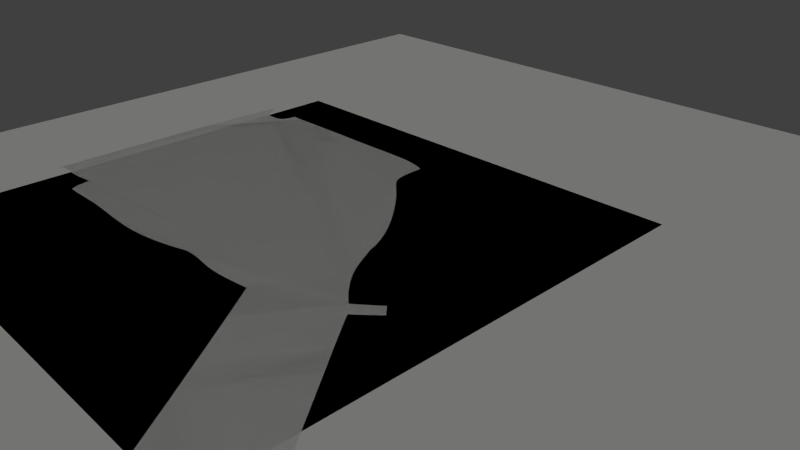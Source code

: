 # Source: course_new.blend  (saved by Blender 2.64.0; exported with 4.5.12 LTS)
import bpy
from mathutils import Matrix  # noqa: F401  (used for matrix-valued properties, if any)

bpy.ops.wm.read_factory_settings(use_empty=True)
scene = bpy.context.scene
scene.name = 'Scene'

# ---- collections
col_collection_1 = bpy.data.collections.new('Collection 1'); scene.collection.children.link(col_collection_1)
col_collection_2 = bpy.data.collections.new('Collection 2'); scene.collection.children.link(col_collection_2)
col_collection_2.hide_render = True
col_collection_2.hide_viewport = True
col_collection_3 = bpy.data.collections.new('Collection 3'); scene.collection.children.link(col_collection_3)

# ---- materials (node trees are filled in below, after node groups)
mat_material = bpy.data.materials.new('Material')
mat_material.alpha_threshold = 0.0
mat_material.use_transparent_shadow = False
mat_material.roughness = 0.5
mat_material.line_color = (0.0, 0.0, 0.0, 1.0)
mat_roadbase = bpy.data.materials.new('RoadBase')
mat_roadbase.alpha_threshold = 0.0
mat_roadbase.use_transparent_shadow = False
mat_roadbase.roughness = 0.5
mat_roadbase.line_color = (0.0, 0.0, 0.0, 1.0)

# ---- material node trees

# ---- world
world_world = bpy.data.worlds.new('World'); scene.world = world_world
world_world.color = (0.05088, 0.05088, 0.05088)
world_world.use_sun_shadow = False
world_world.sun_shadow_jitter_overblur = 0.0
world_world.cycles.sampling_method = 'MANUAL'
world_world.cycles.sample_map_resolution = 256

# ---- cameras
cam_camera = bpy.data.cameras.new('Camera')
cam_camera.clip_end = 100.0
cam_camera.lens = 35.0
cam_camera.sensor_width = 32.0
cam_camera.sensor_height = 18.0
cam_camera.ortho_scale = 7.314
cam_camera.dof.focus_distance = 0.0
cam_camera.dof.aperture_fstop = 128.0

# ---- lights
light_sun = bpy.data.lights.new('Sun', 'SUN')
light_sun.color = (0.9966, 1.0, 0.9404)
light_sun.transmission_factor = 0.0
light_sun.angle = 1.571
light_sun.energy = 1.0
light_sun.shadow_buffer_clip_start = 0.5
light_sun.shadow_soft_size = 1.0
light_sun.shadow_cascade_max_distance = 1000.0
light_sun.cycles.use_multiple_importance_sampling = False

# ---- meshes
me_cube = bpy.data.meshes.new('Cube')
me_cube.from_pydata([(1.0, 1.0, -1.0), (1.0, -1.0, -1.0), (-1.0, -1.0, -1.0), (-1.0, 1.0, -1.0), (1.0, 1.0, 1.0), (1.0, -1.0, 1.0), (-1.0, -1.0, 1.0), (-1.0, 1.0, 1.0)], [], [(0, 1, 2, 3), (4, 7, 6, 5), (0, 4, 5, 1), (1, 5, 6, 2), (2, 6, 7, 3), (4, 0, 3, 7)])
me_cube.materials.append(mat_material)
me_cube.use_remesh_preserve_volume = False
me_cube.use_remesh_preserve_attributes = False
me_cube.use_mirror_vertex_groups = False
me_cube.update()
me_mesh = bpy.data.meshes.new('Mesh')
me_mesh.from_pydata([(-0.3208, 0.03607, 0.0), (-0.0004199, 0.1121, 0.0), (0.2308, 0.1654, 0.0), (0.3906, 0.2009, 0.0), (0.4967, 0.2232, 0.0), (0.5669, 0.2372, 0.0), (0.619, 0.2475, 0.0), (0.6706, 0.259, 0.0), (0.7395, 0.2764, 0.0), (0.8434, 0.3045, 0.0), (1.0, 0.348, 0.0), (1.228, 0.4117, 0.0), (1.543, 0.5004, 0.0), (1.681, 0.5032, -2.365e-11), (1.806, 0.4925, -1.194e-11), (1.918, 0.4696, 2.53e-11), (2.019, 0.4359, 7.826e-11), (2.108, 0.3928, 1.371e-10), (2.186, 0.3416, 1.921e-10), (2.253, 0.2837, 2.333e-10), (2.309, 0.2204, 2.51e-10), (2.355, 0.1531, 2.354e-10), (2.391, 0.0832, 1.766e-10), (2.418, 0.01201, 6.481e-11), (2.435, -0.05911, -1.098e-10), (2.45, -0.1224, -2.135e-10), (2.459, -0.1812, -2.64e-10), (2.46, -0.2364, -2.714e-10), (2.452, -0.2886, -2.46e-10), (2.435, -0.3385, -1.978e-10), (2.406, -0.3867, -1.372e-10), (2.364, -0.434, -7.431e-11), (2.309, -0.4811, -1.931e-11), (2.239, -0.5286, 1.758e-11), (2.152, -0.5773, 2.617e-11), (2.049, -0.6277, -3.732e-12), (1.927, -0.6807, -8.233e-11), (1.968, -0.8368, -8.071e-11), (2.009, -0.9953, -7.623e-11), (2.051, -1.156, -6.946e-11), (2.094, -1.32, -6.098e-11), (2.137, -1.487, -5.136e-11), (2.182, -1.658, -4.116e-11), (2.227, -1.831, -3.097e-11), (2.274, -2.009, -2.134e-11), (2.322, -2.191, -1.286e-11), (2.371, -2.377, -6.098e-12), (2.423, -2.567, -1.62e-12), (2.476, -2.763, 0.0), (2.576, -2.758, 0.0), (2.669, -2.753, 0.0), (2.755, -2.749, 0.0), (2.835, -2.75, 0.0), (2.908, -2.757, 0.0), (2.976, -2.773, 0.0), (3.038, -2.799, 0.0), (3.095, -2.837, 0.0), (3.148, -2.89, 0.0), (3.195, -2.96, 0.0), (3.239, -3.049, 0.0), (3.279, -3.159, 0.0), (3.277, -3.24, 0.0), (3.265, -3.318, 0.0), (3.246, -3.393, 0.0), (3.218, -3.465, 0.0), (3.183, -3.534, 0.0), (3.14, -3.601, 0.0), (3.091, -3.663, 0.0), (3.036, -3.722, 0.0), (2.974, -3.778, 0.0), (2.908, -3.83, 0.0), (2.836, -3.878, 0.0), (2.76, -3.921, 0.0), (2.281, -4.042, 0.0), (1.813, -4.16, 0.0), (1.354, -4.274, 0.0), (0.8989, -4.388, 0.0), (0.4448, -4.501, 0.0), (-0.01203, -4.614, 0.0), (-0.4753, -4.729, 0.0), (-0.9486, -4.846, 0.0), (-1.436, -4.968, 0.0), (-1.94, -5.094, 0.0), (-2.465, -5.226, 0.0), (-3.015, -5.364, 0.0), (-3.139, -5.34, 0.0), (-3.245, -5.32, 0.0), (-3.336, -5.303, 0.0), (-3.415, -5.285, 0.0), (-3.484, -5.265, 0.0), (-3.544, -5.239, 0.0), (-3.6, -5.204, 0.0), (-3.652, -5.159, 0.0), (-3.705, -5.1, 0.0), (-3.759, -5.025, 0.0), (-3.817, -4.931, 0.0), (-3.883, -4.815, 0.0), (-3.892, -4.699, 0.0), (-3.893, -4.601, 0.0), (-3.885, -4.519, 0.0), (-3.867, -4.452, 0.0), (-3.839, -4.395, 0.0), (-3.8, -4.348, 0.0), (-3.75, -4.308, 0.0), (-3.689, -4.272, 0.0), (-3.616, -4.239, 0.0), (-3.53, -4.205, 0.0), (-3.431, -4.169, 0.0), (-3.319, -4.128, 0.0), (-3.383, -3.88, 0.0), (-3.439, -3.664, 0.0), (-3.488, -3.473, 0.0), (-3.532, -3.303, 0.0), (-3.572, -3.149, 0.0), (-3.609, -3.006, 0.0), (-3.644, -2.868, 0.0), (-3.678, -2.732, 0.0), (-3.713, -2.592, 0.0), (-3.75, -2.442, 0.0), (-3.79, -2.279, 0.0), (-3.833, -2.097, 0.0), (-3.94, -2.141, 5.843e-11), (-4.037, -2.166, 8.099e-11), (-4.125, -2.175, 7.525e-11), (-4.203, -2.168, 4.879e-11), (-4.273, -2.148, 9.171e-12), (-4.335, -2.116, -3.602e-11), (-4.389, -2.074, -7.921e-11), (-4.438, -2.024, -1.128e-10), (-4.48, -1.967, -1.293e-10), (-4.517, -1.904, -1.21e-10), (-4.549, -1.839, -8.044e-11), (-4.577, -1.771, 0.0), (-4.586, -1.672, 9.224e-11), (-4.584, -1.579, 1.525e-10), (-4.569, -1.492, 1.852e-10), (-4.544, -1.41, 1.951e-10), (-4.509, -1.332, 1.868e-10), (-4.464, -1.259, 1.647e-10), (-4.41, -1.189, 1.334e-10), (-4.347, -1.122, 9.757e-11), (-4.277, -1.058, 6.174e-11), (-4.2, -0.9951, 3.049e-11), (-4.116, -0.9336, 8.385e-12), (-4.026, -0.8727, 0.0), (-3.721, -0.8033, 0.0), (-3.428, -0.7352, 0.0), (-3.143, -0.6678, 0.0), (-2.862, -0.6002, 0.0), (-2.581, -0.5317, 0.0), (-2.297, -0.4616, 0.0), (-2.006, -0.389, 0.0), (-1.705, -0.3133, 0.0), (-1.389, -0.2337, 0.0), (-1.056, -0.1494, 0.0), (-0.701, -0.05977, 0.0), (-2.829, -7.136, 1.281e-14), (-2.843, -7.271, 1.285e-14), (-2.864, -7.392, 1.289e-14), (-2.893, -7.502, 1.293e-14), (-2.93, -7.603, 1.296e-14), (-2.977, -7.696, 1.299e-14), (-3.033, -7.783, 1.301e-14), (-3.099, -7.866, 1.303e-14), (-3.176, -7.946, 1.305e-14), (-3.264, -8.026, 1.307e-14), (-3.364, -8.106, 1.309e-14), (-3.477, -8.189, 1.311e-14), (-3.603, -8.276, 1.313e-14), (-3.558, -8.45, 1.319e-14), (-3.517, -8.619, 1.325e-14), (-3.479, -8.784, 1.331e-14), (-3.444, -8.944, 1.337e-14), (-3.41, -9.099, 1.342e-14), (-3.376, -9.251, 1.348e-14), (-3.341, -9.398, 1.353e-14), (-3.304, -9.542, 1.358e-14), (-3.264, -9.683, 1.364e-14), (-3.22, -9.82, 1.369e-14), (-3.171, -9.954, 1.374e-14), (-3.115, -10.08, 1.379e-14), (-3.029, -10.17, 1.382e-14), (-2.958, -10.24, 1.385e-14), (-2.898, -10.3, 1.388e-14), (-2.845, -10.35, 1.39e-14), (-2.794, -10.4, 1.392e-14), (-2.741, -10.45, 1.394e-14), (-2.682, -10.51, 1.397e-14), (-2.611, -10.57, 1.4e-14), (-2.526, -10.66, 1.403e-14), (-2.42, -10.75, 1.407e-14), (-2.29, -10.88, 1.413e-14), (-2.132, -11.02, 1.419e-14), (-1.68, -10.64, 1.414e-14), (-1.256, -10.29, 1.414e-14), (-0.8557, -9.945, 1.419e-14), (-0.4761, -9.617, 1.426e-14), (-0.1132, -9.299, 1.433e-14), (0.2367, -8.987, 1.438e-14), (0.5773, -8.678, 1.44e-14), (0.9123, -8.367, 1.436e-14), (1.245, -8.05, 1.424e-14), (1.58, -7.726, 1.402e-14), (1.921, -7.388, 1.369e-14), (2.271, -7.035, 1.322e-14), (2.319, -6.963, 1.276e-14), (2.379, -6.876, 1.232e-14), (2.445, -6.776, 1.191e-14), (2.512, -6.67, 1.151e-14), (2.572, -6.562, 1.112e-14), (2.621, -6.456, 1.073e-14), (2.653, -6.357, 1.034e-14), (2.661, -6.271, 9.955e-15), (2.64, -6.2, 9.558e-15), (2.584, -6.151, 9.148e-15), (2.487, -6.128, 8.722e-15), (2.343, -6.136, 8.275e-15), (2.029, -6.189, 7.793e-15), (1.757, -6.237, 7.285e-15), (1.52, -6.279, 6.762e-15), (1.313, -6.317, 6.237e-15), (1.13, -6.351, 5.725e-15), (0.967, -6.383, 5.238e-15), (0.8172, -6.412, 4.789e-15), (0.6753, -6.441, 4.391e-15), (0.536, -6.469, 4.058e-15), (0.3936, -6.497, 3.803e-15), (0.2426, -6.527, 3.639e-15), (0.0775, -6.559, 3.578e-15), (-0.1619, -6.605, 3.573e-15), (-0.3674, -6.644, 3.569e-15), (-0.5437, -6.678, 3.565e-15), (-0.6954, -6.707, 3.562e-15), (-0.8272, -6.733, 3.559e-15), (-0.9439, -6.756, 3.557e-15), (-1.05, -6.777, 3.554e-15), (-1.151, -6.797, 3.552e-15), (-1.25, -6.817, 3.551e-15), (-1.353, -6.837, 3.549e-15), (-1.464, -6.859, 3.546e-15), (-1.589, -6.884, 3.544e-15), (-1.726, -6.912, 3.724e-15), (-1.825, -6.932, 4.228e-15), (-1.895, -6.948, 4.99e-15), (-1.946, -6.959, 5.946e-15), (-1.987, -6.969, 7.031e-15), (-2.028, -6.979, 8.181e-15), (-2.079, -6.991, 9.331e-15), (-2.151, -7.006, 1.042e-14), (-2.251, -7.026, 1.137e-14), (-2.391, -7.054, 1.213e-14), (-2.581, -7.09, 1.263e-14), (-4.857, 2.228, -1.271e-08), (-4.944, 2.189, -1.247e-08), (-5.03, 2.138, -1.225e-08), (-5.114, 2.077, -1.203e-08), (-5.195, 2.007, -1.183e-08), (-5.27, 1.928, -1.163e-08), (-5.337, 1.844, -1.143e-08), (-5.396, 1.755, -1.124e-08), (-5.444, 1.662, -1.104e-08), (-5.479, 1.568, -1.085e-08), (-5.501, 1.474, -1.065e-08), (-5.507, 1.38, -1.045e-08), (-5.495, 1.29, -1.024e-08), (-5.478, 1.203, -1.001e-08), (-5.461, 1.127, -9.774e-09), (-5.441, 1.06, -9.528e-09), (-5.418, 1.003, -9.281e-09), (-5.39, 0.9536, -9.039e-09), (-5.355, 0.9111, -8.809e-09), (-5.313, 0.8743, -8.597e-09), (-5.262, 0.8424, -8.41e-09), (-5.2, 0.8144, -8.254e-09), (-5.127, 0.7891, -8.136e-09), (-5.042, 0.7657, -8.063e-09), (-4.942, 0.743, -8.041e-09), (-4.389, 0.8816, -8.008e-09), (-3.825, 1.022, -7.912e-09), (-3.259, 1.163, -7.775e-09), (-2.698, 1.303, -7.617e-09), (-2.15, 1.439, -7.458e-09), (-1.623, 1.569, -7.32e-09), (-1.126, 1.693, -7.224e-09), (-0.6659, 1.809, -7.19e-09), (-0.2514, 1.913, -7.24e-09), (0.1097, 2.006, -7.393e-09), (0.4094, 2.084, -7.671e-09), (0.6397, 2.147, -8.095e-09), (0.6836, 2.091, -8.309e-09), (0.7255, 2.04, -8.607e-09), (0.7663, 1.993, -8.961e-09), (0.8069, 1.948, -9.339e-09), (0.8482, 1.905, -9.712e-09), (0.8911, 1.862, -1.005e-08), (0.9365, 1.819, -1.032e-08), (0.9852, 1.774, -1.05e-08), (1.038, 1.727, -1.054e-08), (1.097, 1.676, -1.044e-08), (1.161, 1.619, -1.014e-08), (1.233, 1.558, -9.632e-09), (1.311, 1.61, -9.583e-09), (1.387, 1.657, -9.588e-09), (1.459, 1.701, -9.63e-09), (1.528, 1.743, -9.695e-09), (1.593, 1.783, -9.767e-09), (1.654, 1.825, -9.831e-09), (1.71, 1.869, -9.872e-09), (1.762, 1.917, -9.874e-09), (1.81, 1.97, -9.823e-09), (1.853, 2.03, -9.702e-09), (1.89, 2.098, -9.497e-09), (1.923, 2.176, -9.193e-09), (1.908, 2.298, -9.094e-09), (1.898, 2.398, -8.945e-09), (1.892, 2.481, -8.753e-09), (1.888, 2.55, -8.528e-09), (1.885, 2.61, -8.277e-09), (1.88, 2.665, -8.009e-09), (1.872, 2.719, -7.733e-09), (1.859, 2.776, -7.455e-09), (1.838, 2.841, -7.185e-09), (1.81, 2.916, -6.931e-09), (1.77, 3.006, -6.701e-09), (1.718, 3.116, -6.504e-09), (1.578, 3.294, -6.297e-09), (1.447, 3.433, -6.128e-09), (1.323, 3.539, -5.996e-09), (1.203, 3.615, -5.903e-09), (1.085, 3.663, -5.85e-09), (0.9654, 3.687, -5.838e-09), (0.8428, 3.69, -5.867e-09), (0.7143, 3.677, -5.938e-09), (0.5774, 3.651, -6.053e-09), (0.4295, 3.614, -6.213e-09), (0.2682, 3.57, -6.417e-09), (0.09085, 3.523, -6.668e-09), (-0.2684, 3.434, -6.806e-09), (-0.6409, 3.34, -7.183e-09), (-1.025, 3.241, -7.747e-09), (-1.421, 3.138, -8.448e-09), (-1.827, 3.032, -9.232e-09), (-2.241, 2.923, -1.005e-08), (-2.664, 2.811, -1.084e-08), (-3.093, 2.697, -1.157e-08), (-3.528, 2.581, -1.217e-08), (-3.968, 2.464, -1.259e-08), (-4.411, 2.346, -1.279e-08), (3.384, 4.274, 1.446e-07), (3.234, 4.162, 1.452e-07), (3.109, 4.056, 1.455e-07), (3.007, 3.955, 1.456e-07), (2.926, 3.859, 1.455e-07), (2.863, 3.768, 1.454e-07), (2.817, 3.682, 1.451e-07), (2.785, 3.601, 1.45e-07), (2.767, 3.526, 1.449e-07), (2.758, 3.456, 1.449e-07), (2.759, 3.39, 1.452e-07), (2.767, 3.33, 1.458e-07), (2.779, 3.275, 1.467e-07), (2.816, 3.14, 1.474e-07), (2.852, 3.025, 1.438e-07), (2.889, 2.927, 1.367e-07), (2.929, 2.846, 1.27e-07), (2.976, 2.781, 1.155e-07), (3.03, 2.73, 1.03e-07), (3.096, 2.694, 9.032e-08), (3.173, 2.669, 7.826e-08), (3.266, 2.657, 6.765e-08), (3.377, 2.655, 5.93e-08), (3.507, 2.662, 5.403e-08), (3.659, 2.677, 5.266e-08), (3.767, 2.284, 5.27e-08), (3.86, 1.947, 5.272e-08), (3.941, 1.653, 5.273e-08), (4.013, 1.387, 5.273e-08), (4.081, 1.134, 5.273e-08), (4.148, 0.8799, 5.272e-08), (4.219, 0.6104, 5.271e-08), (4.296, 0.311, 5.27e-08), (4.385, -0.03294, 5.269e-08), (4.488, -0.4358, 5.267e-08), (4.61, -0.912, 5.267e-08), (4.754, -1.476, 5.266e-08), (4.904, -2.053, 5.279e-08), (5.04, -2.563, 5.316e-08), (5.162, -3.014, 5.371e-08), (5.269, -3.412, 5.441e-08), (5.362, -3.766, 5.521e-08), (5.439, -4.083, 5.608e-08), (5.502, -4.37, 5.696e-08), (5.55, -4.634, 5.783e-08), (5.582, -4.884, 5.862e-08), (5.598, -5.126, 5.931e-08), (5.599, -5.368, 5.985e-08), (5.583, -5.617, 6.02e-08), (5.213, -5.719, 6.129e-08), (4.913, -5.811, 6.218e-08), (4.673, -5.898, 6.29e-08), (4.484, -5.984, 6.35e-08), (4.336, -6.075, 6.402e-08), (4.218, -6.174, 6.451e-08), (4.122, -6.286, 6.501e-08), (4.037, -6.416, 6.555e-08), (3.954, -6.568, 6.619e-08), (3.863, -6.747, 6.697e-08), (3.754, -6.958, 6.792e-08), (3.618, -7.204, 6.909e-08), (3.551, -7.326, 6.994e-08), (3.436, -7.525, 7.034e-08), (3.277, -7.787, 7.036e-08), (3.079, -8.098, 7.008e-08), (2.848, -8.445, 6.956e-08), (2.587, -8.815, 6.888e-08), (2.302, -9.193, 6.81e-08), (1.999, -9.566, 6.73e-08), (1.681, -9.919, 6.656e-08), (1.354, -10.24, 6.594e-08), (1.023, -10.52, 6.551e-08), (0.6919, -10.73, 6.535e-08), (0.5487, -10.87, 6.544e-08), (0.3976, -11.0, 6.57e-08), (0.2392, -11.14, 6.61e-08), (0.07454, -11.29, 6.662e-08), (-0.09568, -11.45, 6.724e-08), (-0.2706, -11.63, 6.795e-08), (-0.4494, -11.83, 6.871e-08), (-0.6313, -12.07, 6.952e-08), (-0.8154, -12.33, 7.034e-08), (-1.001, -12.64, 7.115e-08), (-1.187, -12.99, 7.194e-08), (-1.373, -13.39, 7.269e-08), (-1.312, -13.44, 7.337e-08), (-1.244, -13.49, 7.4e-08), (-1.17, -13.55, 7.457e-08), (-1.091, -13.61, 7.51e-08), (-1.01, -13.67, 7.561e-08), (-0.926, -13.73, 7.61e-08), (-0.8417, -13.79, 7.659e-08), (-0.758, -13.85, 7.708e-08), (-0.6761, -13.91, 7.759e-08), (-0.5973, -13.97, 7.812e-08), (-0.5229, -14.02, 7.869e-08), (-0.4541, -14.07, 7.931e-08), (-0.492, -14.13, 7.992e-08), (-0.5233, -14.19, 8.048e-08), (-0.5491, -14.23, 8.098e-08), (-0.5704, -14.26, 8.145e-08), (-0.5884, -14.29, 8.188e-08), (-0.6041, -14.31, 8.23e-08), (-0.6186, -14.34, 8.272e-08), (-0.6329, -14.36, 8.313e-08), (-0.6481, -14.39, 8.356e-08), (-0.6653, -14.42, 8.401e-08), (-0.6856, -14.46, 8.45e-08), (-0.7101, -14.51, 8.504e-08), (-0.7747, -14.47, 8.541e-08), (-0.8449, -14.43, 8.546e-08), (-0.9199, -14.38, 8.523e-08), (-0.9987, -14.33, 8.475e-08), (-1.08, -14.28, 8.407e-08), (-1.164, -14.23, 8.324e-08), (-1.248, -14.17, 8.23e-08), (-1.333, -14.12, 8.128e-08), (-1.417, -14.06, 8.024e-08), (-1.498, -14.01, 7.922e-08), (-1.578, -13.95, 7.827e-08), (-1.653, -13.9, 7.741e-08), (-1.768, -14.04, 7.702e-08), (-1.989, -14.31, 7.736e-08), (-2.3, -14.71, 7.839e-08), (-2.687, -15.2, 8.004e-08), (-3.132, -15.78, 8.226e-08), (-3.622, -16.41, 8.498e-08), (-4.14, -17.08, 8.814e-08), (-4.671, -17.76, 9.17e-08), (-5.2, -18.45, 9.558e-08), (-5.711, -19.11, 9.974e-08), (-6.189, -19.74, 1.041e-07), (-6.619, -20.3, 1.086e-07), (-6.892, -20.11, 1.122e-07), (-7.166, -19.91, 1.14e-07), (-7.441, -19.71, 1.142e-07), (-7.713, -19.51, 1.132e-07), (-7.982, -19.31, 1.111e-07), (-8.246, -19.11, 1.082e-07), (-8.504, -18.91, 1.047e-07), (-8.753, -18.72, 1.009e-07), (-8.993, -18.53, 9.713e-08), (-9.222, -18.36, 9.351e-08), (-9.438, -18.2, 9.034e-08), (-9.64, -18.05, 8.786e-08), (-9.454, -17.84, 8.64e-08), (-9.156, -17.49, 8.598e-08), (-8.763, -17.03, 8.645e-08), (-8.291, -16.48, 8.764e-08), (-7.758, -15.86, 8.938e-08), (-7.179, -15.19, 9.149e-08), (-6.57, -14.47, 9.383e-08), (-5.949, -13.74, 9.622e-08), (-5.331, -13.01, 9.848e-08), (-4.733, -12.3, 1.005e-07), (-4.171, -11.63, 1.02e-07), (-3.662, -11.01, 1.029e-07), (-3.864, -10.51, 1.029e-07), (-4.018, -10.1, 1.029e-07), (-4.131, -9.751, 1.029e-07), (-4.211, -9.461, 1.029e-07), (-4.265, -9.215, 1.029e-07), (-4.301, -9.001, 1.029e-07), (-4.325, -8.807, 1.029e-07), (-4.347, -8.622, 1.029e-07), (-4.372, -8.433, 1.029e-07), (-4.409, -8.227, 1.029e-07), (-4.464, -7.994, 1.029e-07), (-4.546, -7.721, 1.029e-07), (-4.873, -7.191, 1.021e-07), (-5.147, -6.695, 1.022e-07), (-5.375, -6.227, 1.029e-07), (-5.563, -5.782, 1.043e-07), (-5.718, -5.355, 1.062e-07), (-5.845, -4.942, 1.085e-07), (-5.951, -4.538, 1.11e-07), (-6.042, -4.137, 1.138e-07), (-6.124, -3.736, 1.167e-07), (-6.204, -3.329, 1.196e-07), (-6.289, -2.912, 1.224e-07), (-6.383, -2.479, 1.25e-07), (-6.471, -2.149, 1.269e-07), (-6.542, -1.888, 1.285e-07), (-6.598, -1.683, 1.298e-07), (-6.643, -1.525, 1.308e-07), (-6.678, -1.402, 1.316e-07), (-6.707, -1.302, 1.322e-07), (-6.732, -1.216, 1.328e-07), (-6.756, -1.131, 1.334e-07), (-6.781, -1.037, 1.34e-07), (-6.81, -0.9227, 1.346e-07), (-6.846, -0.7769, 1.355e-07), (-6.89, -0.5885, 1.365e-07), (-6.793, -0.5005, 1.37e-07), (-6.72, -0.4348, 1.374e-07), (-6.666, -0.3876, 1.376e-07), (-6.626, -0.3548, 1.378e-07), (-6.594, -0.3324, 1.379e-07), (-6.565, -0.3166, 1.379e-07), (-6.534, -0.3033, 1.379e-07), (-6.496, -0.2887, 1.379e-07), (-6.446, -0.2687, 1.379e-07), (-6.377, -0.2394, 1.379e-07), (-6.286, -0.1968, 1.38e-07), (-6.166, -0.1369, 1.382e-07), (-6.223, 0.01593, 1.389e-07), (-6.273, 0.1446, 1.396e-07), (-6.317, 0.2536, 1.402e-07), (-6.356, 0.3474, 1.408e-07), (-6.391, 0.4305, 1.413e-07), (-6.422, 0.5076, 1.419e-07), (-6.451, 0.5829, 1.424e-07), (-6.477, 0.6612, 1.43e-07), (-6.503, 0.7468, 1.436e-07), (-6.529, 0.8443, 1.443e-07), (-6.556, 0.9582, 1.45e-07), (-6.584, 1.093, 1.458e-07), (-6.612, 1.23, 1.466e-07), (-6.637, 1.35, 1.471e-07), (-6.659, 1.453, 1.475e-07), (-6.68, 1.542, 1.477e-07), (-6.7, 1.617, 1.478e-07), (-6.72, 1.68, 1.478e-07), (-6.742, 1.732, 1.478e-07), (-6.765, 1.776, 1.477e-07), (-6.791, 1.811, 1.475e-07), (-6.82, 1.841, 1.474e-07), (-6.854, 1.865, 1.472e-07), (-6.893, 1.886, 1.471e-07), (-6.558, 1.973, 1.469e-07), (-5.967, 2.131, 1.465e-07), (-5.169, 2.343, 1.46e-07), (-4.213, 2.595, 1.455e-07), (-3.146, 2.872, 1.45e-07), (-2.016, 3.16, 1.445e-07), (-0.8722, 3.443, 1.441e-07), (0.2384, 3.708, 1.438e-07), (1.267, 3.938, 1.437e-07), (2.167, 4.118, 1.437e-07), (2.888, 4.236, 1.44e-07), (-0.3208, 0.03607, 0.0), (-0.0004199, 0.1121, 0.0), (0.2308, 0.1654, 0.0), (0.3906, 0.2009, 0.0), (0.4967, 0.2232, 0.0), (0.5669, 0.2372, 0.0), (0.619, 0.2475, 0.0), (0.6706, 0.259, 0.0), (0.7395, 0.2764, 0.0), (0.8434, 0.3045, 0.0), (1.0, 0.348, 0.0), (1.228, 0.4117, 0.0), (1.543, 0.5004, 0.0), (1.681, 0.5032, -2.365e-11), (1.806, 0.4925, -1.194e-11), (1.918, 0.4696, 2.53e-11), (2.019, 0.4359, 7.826e-11), (2.108, 0.3928, 1.371e-10), (2.186, 0.3416, 1.921e-10), (2.253, 0.2837, 2.333e-10), (2.309, 0.2204, 2.51e-10), (2.355, 0.1531, 2.354e-10), (2.391, 0.0832, 1.766e-10), (2.418, 0.01201, 6.481e-11), (2.435, -0.05911, -1.098e-10), (2.45, -0.1224, -2.135e-10), (2.459, -0.1812, -2.64e-10), (2.46, -0.2364, -2.714e-10), (2.452, -0.2886, -2.46e-10), (2.435, -0.3385, -1.978e-10), (2.406, -0.3867, -1.372e-10), (2.364, -0.434, -7.431e-11), (2.309, -0.4811, -1.931e-11), (2.239, -0.5286, 1.758e-11), (2.152, -0.5773, 2.617e-11), (2.049, -0.6277, -3.732e-12), (1.927, -0.6807, -8.233e-11), (1.968, -0.8368, -8.071e-11), (2.009, -0.9953, -7.623e-11), (2.051, -1.156, -6.946e-11), (2.094, -1.32, -6.098e-11), (2.137, -1.487, -5.136e-11), (2.182, -1.658, -4.116e-11), (2.227, -1.831, -3.097e-11), (2.274, -2.009, -2.134e-11), (2.322, -2.191, -1.286e-11), (2.371, -2.377, -6.098e-12), (2.423, -2.567, -1.62e-12), (2.476, -2.763, 0.0), (2.576, -2.758, 0.0), (2.669, -2.753, 0.0), (2.755, -2.749, 0.0), (2.835, -2.75, 0.0), (2.908, -2.757, 0.0), (2.976, -2.773, 0.0), (3.038, -2.799, 0.0), (3.095, -2.837, 0.0), (3.148, -2.89, 0.0), (3.195, -2.96, 0.0), (3.239, -3.049, 0.0), (3.279, -3.159, 0.0), (3.277, -3.24, 0.0), (3.265, -3.318, 0.0), (3.246, -3.393, 0.0), (3.218, -3.465, 0.0), (3.183, -3.534, 0.0), (3.14, -3.601, 0.0), (3.091, -3.663, 0.0), (3.036, -3.722, 0.0), (2.974, -3.778, 0.0), (2.908, -3.83, 0.0), (2.836, -3.878, 0.0), (2.76, -3.921, 0.0), (2.281, -4.042, 0.0), (1.813, -4.16, 0.0), (1.354, -4.274, 0.0), (0.8989, -4.388, 0.0), (0.4448, -4.501, 0.0), (-0.01203, -4.614, 0.0), (-0.4753, -4.729, 0.0), (-0.9486, -4.846, 0.0), (-1.436, -4.968, 0.0), (-1.94, -5.094, 0.0), (-2.465, -5.226, 0.0), (-3.015, -5.364, 0.0), (-3.139, -5.34, 0.0), (-3.245, -5.32, 0.0), (-3.336, -5.303, 0.0), (-3.415, -5.285, 0.0), (-3.484, -5.265, 0.0), (-3.544, -5.239, 0.0), (-3.6, -5.204, 0.0), (-3.652, -5.159, 0.0), (-3.705, -5.1, 0.0), (-3.759, -5.025, 0.0), (-3.817, -4.931, 0.0), (-3.883, -4.815, 0.0), (-3.892, -4.699, 0.0), (-3.893, -4.601, 0.0), (-3.885, -4.519, 0.0), (-3.867, -4.452, 0.0), (-3.839, -4.395, 0.0), (-3.8, -4.348, 0.0), (-3.75, -4.308, 0.0), (-3.689, -4.272, 0.0), (-3.616, -4.239, 0.0), (-3.53, -4.205, 0.0), (-3.431, -4.169, 0.0), (-3.319, -4.128, 0.0), (-3.383, -3.88, 0.0), (-3.439, -3.664, 0.0), (-3.488, -3.473, 0.0), (-3.532, -3.303, 0.0), (-3.572, -3.149, 0.0), (-3.609, -3.006, 0.0), (-3.644, -2.868, 0.0), (-3.678, -2.732, 0.0), (-3.713, -2.592, 0.0), (-3.75, -2.442, 0.0), (-3.79, -2.279, 0.0), (-3.833, -2.097, 0.0), (-3.94, -2.141, 5.843e-11), (-4.037, -2.166, 8.099e-11), (-4.125, -2.175, 7.525e-11), (-4.203, -2.168, 4.879e-11), (-4.273, -2.148, 9.171e-12), (-4.335, -2.116, -3.602e-11), (-4.389, -2.074, -7.921e-11), (-4.438, -2.024, -1.128e-10), (-4.48, -1.967, -1.293e-10), (-4.517, -1.904, -1.21e-10), (-4.549, -1.839, -8.044e-11), (-4.577, -1.771, 0.0), (-4.586, -1.672, 9.224e-11), (-4.584, -1.579, 1.525e-10), (-4.569, -1.492, 1.852e-10), (-4.544, -1.41, 1.951e-10), (-4.509, -1.332, 1.868e-10), (-4.464, -1.259, 1.647e-10), (-4.41, -1.189, 1.334e-10), (-4.347, -1.122, 9.757e-11), (-4.277, -1.058, 6.174e-11), (-4.2, -0.9951, 3.049e-11), (-4.116, -0.9336, 8.385e-12), (-4.026, -0.8727, 0.0), (-3.721, -0.8033, 0.0), (-3.428, -0.7352, 0.0), (-3.143, -0.6678, 0.0), (-2.862, -0.6002, 0.0), (-2.581, -0.5317, 0.0), (-2.297, -0.4616, 0.0), (-2.006, -0.389, 0.0), (-1.705, -0.3133, 0.0), (-1.389, -0.2337, 0.0), (-1.056, -0.1494, 0.0), (-0.701, -0.05977, 0.0), (-2.829, -7.136, 1.281e-14), (-2.843, -7.271, 1.285e-14), (-2.864, -7.392, 1.289e-14), (-2.893, -7.502, 1.293e-14), (-2.93, -7.603, 1.296e-14), (-2.977, -7.696, 1.299e-14), (-3.033, -7.783, 1.301e-14), (-3.099, -7.866, 1.303e-14), (-3.176, -7.946, 1.305e-14), (-3.264, -8.026, 1.307e-14), (-3.364, -8.106, 1.309e-14), (-3.477, -8.189, 1.311e-14), (-3.603, -8.276, 1.313e-14), (-3.558, -8.45, 1.319e-14), (-3.517, -8.619, 1.325e-14), (-3.479, -8.784, 1.331e-14), (-3.444, -8.944, 1.337e-14), (-3.41, -9.099, 1.342e-14), (-3.376, -9.251, 1.348e-14), (-3.341, -9.398, 1.353e-14), (-3.304, -9.542, 1.358e-14), (-3.264, -9.683, 1.364e-14), (-3.22, -9.82, 1.369e-14), (-3.171, -9.954, 1.374e-14), (-3.115, -10.08, 1.379e-14), (-3.029, -10.17, 1.382e-14), (-2.958, -10.24, 1.385e-14), (-2.898, -10.3, 1.388e-14), (-2.845, -10.35, 1.39e-14), (-2.794, -10.4, 1.392e-14), (-2.741, -10.45, 1.394e-14), (-2.682, -10.51, 1.397e-14), (-2.611, -10.57, 1.4e-14), (-2.526, -10.66, 1.403e-14), (-2.42, -10.75, 1.407e-14), (-2.29, -10.88, 1.413e-14), (-2.132, -11.02, 1.419e-14), (-1.68, -10.64, 1.414e-14), (-1.256, -10.29, 1.414e-14), (-0.8557, -9.945, 1.419e-14), (-0.4761, -9.617, 1.426e-14), (-0.1132, -9.299, 1.433e-14), (0.2367, -8.987, 1.438e-14), (0.5773, -8.678, 1.44e-14), (0.9123, -8.367, 1.436e-14), (1.245, -8.05, 1.424e-14), (1.58, -7.726, 1.402e-14), (1.921, -7.388, 1.369e-14), (2.271, -7.035, 1.322e-14), (2.319, -6.963, 1.276e-14), (2.379, -6.876, 1.232e-14), (2.445, -6.776, 1.191e-14), (2.512, -6.67, 1.151e-14), (2.572, -6.562, 1.112e-14), (2.621, -6.456, 1.073e-14), (2.653, -6.357, 1.034e-14), (2.661, -6.271, 9.955e-15), (2.64, -6.2, 9.558e-15), (2.584, -6.151, 9.148e-15), (2.487, -6.128, 8.722e-15), (2.343, -6.136, 8.275e-15), (2.029, -6.189, 7.793e-15), (1.757, -6.237, 7.285e-15), (1.52, -6.279, 6.762e-15), (1.313, -6.317, 6.237e-15), (1.13, -6.351, 5.725e-15), (0.967, -6.383, 5.238e-15), (0.8172, -6.412, 4.789e-15), (0.6753, -6.441, 4.391e-15), (0.536, -6.469, 4.058e-15), (0.3936, -6.497, 3.803e-15), (0.2426, -6.527, 3.639e-15), (0.0775, -6.559, 3.578e-15), (-0.1619, -6.605, 3.573e-15), (-0.3674, -6.644, 3.569e-15), (-0.5437, -6.678, 3.565e-15), (-0.6954, -6.707, 3.562e-15), (-0.8272, -6.733, 3.559e-15), (-0.9439, -6.756, 3.557e-15), (-1.05, -6.777, 3.554e-15), (-1.151, -6.797, 3.552e-15), (-1.25, -6.817, 3.551e-15), (-1.353, -6.837, 3.549e-15), (-1.464, -6.859, 3.546e-15), (-1.589, -6.884, 3.544e-15), (-1.726, -6.912, 3.724e-15), (-1.825, -6.932, 4.228e-15), (-1.895, -6.948, 4.99e-15), (-1.946, -6.959, 5.946e-15), (-1.987, -6.969, 7.031e-15), (-2.028, -6.979, 8.181e-15), (-2.079, -6.991, 9.331e-15), (-2.151, -7.006, 1.042e-14), (-2.251, -7.026, 1.137e-14), (-2.391, -7.054, 1.213e-14), (-2.581, -7.09, 1.263e-14), (-4.857, 2.228, -1.271e-08), (-4.944, 2.189, -1.247e-08), (-5.03, 2.138, -1.225e-08), (-5.114, 2.077, -1.203e-08), (-5.195, 2.007, -1.183e-08), (-5.27, 1.928, -1.163e-08), (-5.337, 1.844, -1.143e-08), (-5.396, 1.755, -1.124e-08), (-5.444, 1.662, -1.104e-08), (-5.479, 1.568, -1.085e-08), (-5.501, 1.474, -1.065e-08), (-5.507, 1.38, -1.045e-08), (-5.495, 1.29, -1.024e-08), (-5.478, 1.203, -1.001e-08), (-5.461, 1.127, -9.774e-09), (-5.441, 1.06, -9.528e-09), (-5.418, 1.003, -9.281e-09), (-5.39, 0.9536, -9.039e-09), (-5.355, 0.9111, -8.809e-09), (-5.313, 0.8743, -8.597e-09), (-5.262, 0.8424, -8.41e-09), (-5.2, 0.8144, -8.254e-09), (-5.127, 0.7891, -8.136e-09), (-5.042, 0.7657, -8.063e-09), (-4.942, 0.743, -8.041e-09), (-4.389, 0.8816, -8.008e-09), (-3.825, 1.022, -7.912e-09), (-3.259, 1.163, -7.775e-09), (-2.698, 1.303, -7.617e-09), (-2.15, 1.439, -7.458e-09), (-1.623, 1.569, -7.32e-09), (-1.126, 1.693, -7.224e-09), (-0.6659, 1.809, -7.19e-09), (-0.2514, 1.913, -7.24e-09), (0.1097, 2.006, -7.393e-09), (0.4094, 2.084, -7.671e-09), (0.6397, 2.147, -8.095e-09), (0.6836, 2.091, -8.309e-09), (0.7255, 2.04, -8.607e-09), (0.7663, 1.993, -8.961e-09), (0.8069, 1.948, -9.339e-09), (0.8482, 1.905, -9.712e-09), (0.8911, 1.862, -1.005e-08), (0.9365, 1.819, -1.032e-08), (0.9852, 1.774, -1.05e-08), (1.038, 1.727, -1.054e-08), (1.097, 1.676, -1.044e-08), (1.161, 1.619, -1.014e-08), (1.233, 1.558, -9.632e-09), (1.311, 1.61, -9.583e-09), (1.387, 1.657, -9.588e-09), (1.459, 1.701, -9.63e-09), (1.528, 1.743, -9.695e-09), (1.593, 1.783, -9.767e-09), (1.654, 1.825, -9.831e-09), (1.71, 1.869, -9.872e-09), (1.762, 1.917, -9.874e-09), (1.81, 1.97, -9.823e-09), (1.853, 2.03, -9.702e-09), (1.89, 2.098, -9.497e-09), (1.923, 2.176, -9.193e-09), (1.908, 2.298, -9.094e-09), (1.898, 2.398, -8.945e-09), (1.892, 2.481, -8.753e-09), (1.888, 2.55, -8.528e-09), (1.885, 2.61, -8.277e-09), (1.88, 2.665, -8.009e-09), (1.872, 2.719, -7.733e-09), (1.859, 2.776, -7.455e-09), (1.838, 2.841, -7.185e-09), (1.81, 2.916, -6.931e-09), (1.77, 3.006, -6.701e-09), (1.718, 3.116, -6.504e-09), (1.578, 3.294, -6.297e-09), (1.447, 3.433, -6.128e-09), (1.323, 3.539, -5.996e-09), (1.203, 3.615, -5.903e-09), (1.085, 3.663, -5.85e-09), (0.9654, 3.687, -5.838e-09), (0.8428, 3.69, -5.867e-09), (0.7143, 3.677, -5.938e-09), (0.5774, 3.651, -6.053e-09), (0.4295, 3.614, -6.213e-09), (0.2682, 3.57, -6.417e-09), (0.09085, 3.523, -6.668e-09), (-0.2684, 3.434, -6.806e-09), (-0.6409, 3.34, -7.183e-09), (-1.025, 3.241, -7.747e-09), (-1.421, 3.138, -8.448e-09), (-1.827, 3.032, -9.232e-09), (-2.241, 2.923, -1.005e-08), (-2.664, 2.811, -1.084e-08), (-3.093, 2.697, -1.157e-08), (-3.528, 2.581, -1.217e-08), (-3.968, 2.464, -1.259e-08), (-4.411, 2.346, -1.279e-08), (3.384, 4.274, -0.03796), (3.234, 4.162, -0.03796), (3.109, 4.056, -0.03796), (3.007, 3.955, -0.03796), (2.926, 3.859, -0.03796), (2.863, 3.768, -0.03796), (2.817, 3.682, -0.03796), (2.785, 3.601, -0.03796), (2.767, 3.526, -0.03796), (2.758, 3.456, -0.03796), (2.759, 3.39, -0.03796), (2.767, 3.33, -0.03796), (2.779, 3.275, -0.03796), (2.816, 3.14, -0.03796), (2.852, 3.025, -0.03796), (2.889, 2.927, -0.03796), (2.929, 2.846, -0.03796), (2.976, 2.781, -0.03796), (3.03, 2.73, -0.03796), (3.096, 2.694, -0.03796), (3.173, 2.669, -0.03796), (3.266, 2.657, -0.03796), (3.377, 2.655, -0.03796), (3.507, 2.662, -0.03796), (3.659, 2.677, -0.03796), (3.767, 2.284, -0.03796), (3.86, 1.947, -0.03796), (3.941, 1.653, -0.03796), (4.013, 1.387, -0.03796), (4.081, 1.134, -0.03796), (4.148, 0.8799, -0.03796), (4.219, 0.6104, -0.03796), (4.296, 0.311, -0.03796), (4.385, -0.03294, -0.03796), (4.488, -0.4358, -0.03796), (4.61, -0.912, -0.03796), (4.754, -1.476, -0.03796), (4.904, -2.053, -0.03796), (5.04, -2.563, -0.03796), (5.162, -3.014, -0.03796), (5.269, -3.412, -0.03796), (5.362, -3.766, -0.03796), (5.439, -4.083, -0.03796), (5.502, -4.37, -0.03796), (5.55, -4.634, -0.03796), (5.582, -4.884, -0.03796), (5.598, -5.126, -0.03796), (5.599, -5.368, -0.03796), (5.583, -5.617, -0.03796), (5.213, -5.719, -0.03796), (4.913, -5.811, -0.03796), (4.673, -5.898, -0.03796), (4.484, -5.984, -0.03796), (4.336, -6.075, -0.03796), (4.218, -6.174, -0.03796), (4.122, -6.286, -0.03796), (4.037, -6.416, -0.03796), (3.954, -6.568, -0.03796), (3.863, -6.747, -0.03796), (3.754, -6.958, -0.03796), (3.618, -7.204, -0.03796), (3.551, -7.326, -0.03796), (3.436, -7.525, -0.03796), (3.277, -7.787, -0.03796), (3.079, -8.098, -0.03796), (2.848, -8.445, -0.03796), (2.587, -8.815, -0.03796), (2.302, -9.193, -0.03796), (1.999, -9.566, -0.03796), (1.681, -9.919, -0.03796), (1.354, -10.24, -0.03796), (1.023, -10.52, -0.03796), (0.6919, -10.73, -0.03796), (0.5487, -10.87, -0.03796), (0.3976, -11.0, -0.03796), (0.2392, -11.14, -0.03796), (0.07454, -11.29, -0.03796), (-0.09568, -11.45, -0.03796), (-0.2706, -11.63, -0.03796), (-0.4494, -11.83, -0.03796), (-0.6313, -12.07, -0.03796), (-0.8154, -12.33, -0.03796), (-1.001, -12.64, -0.03796), (-1.187, -12.99, -0.03796), (-1.373, -13.39, -0.03796), (-1.312, -13.44, -0.03796), (-1.244, -13.49, -0.03796), (-1.17, -13.55, -0.03796), (-1.091, -13.61, -0.03796), (-1.01, -13.67, -0.03796), (-0.926, -13.73, -0.03796), (-0.8417, -13.79, -0.03796), (-0.758, -13.85, -0.03796), (-0.6761, -13.91, -0.03796), (-0.5973, -13.97, -0.03796), (-0.5229, -14.02, -0.03796), (-0.4541, -14.07, -0.03796), (-0.492, -14.13, -0.03796), (-0.5233, -14.19, -0.03796), (-0.5491, -14.23, -0.03796), (-0.5704, -14.26, -0.03796), (-0.5884, -14.29, -0.03796), (-0.6041, -14.31, -0.03796), (-0.6186, -14.34, -0.03796), (-0.6329, -14.36, -0.03796), (-0.6481, -14.39, -0.03796), (-0.6653, -14.42, -0.03796), (-0.6856, -14.46, -0.03796), (-0.7101, -14.51, -0.03796), (-0.7747, -14.47, -0.03796), (-0.8449, -14.43, -0.03796), (-0.9199, -14.38, -0.03796), (-0.9987, -14.33, -0.03796), (-1.08, -14.28, -0.03796), (-1.164, -14.23, -0.03796), (-1.248, -14.17, -0.03796), (-1.333, -14.12, -0.03796), (-1.417, -14.06, -0.03796), (-1.498, -14.01, -0.03796), (-1.578, -13.95, -0.03796), (-1.653, -13.9, -0.03796), (-1.768, -14.04, -0.03796), (-1.989, -14.31, -0.03796), (-2.3, -14.71, -0.03796), (-2.687, -15.2, -0.03796), (-3.132, -15.78, -0.03796), (-3.622, -16.41, -0.03796), (-4.14, -17.08, -0.03796), (-4.671, -17.76, -0.03796), (-5.2, -18.45, -0.03796), (-5.711, -19.11, -0.03796), (-6.189, -19.74, -0.03796), (-6.619, -20.3, -0.03796), (-6.892, -20.11, -0.03796), (-7.166, -19.91, -0.03796), (-7.441, -19.71, -0.03796), (-7.713, -19.51, -0.03796), (-7.982, -19.31, -0.03796), (-8.246, -19.11, -0.03796), (-8.504, -18.91, -0.03796), (-8.753, -18.72, -0.03796), (-8.993, -18.53, -0.03796), (-9.222, -18.36, -0.03796), (-9.438, -18.2, -0.03796), (-9.64, -18.05, -0.03796), (-9.454, -17.84, -0.03796), (-9.156, -17.49, -0.03796), (-8.763, -17.03, -0.03796), (-8.291, -16.48, -0.03796), (-7.758, -15.86, -0.03796), (-7.179, -15.19, -0.03796), (-6.57, -14.47, -0.03796), (-5.949, -13.74, -0.03796), (-5.331, -13.01, -0.03796), (-4.733, -12.3, -0.03796), (-4.171, -11.63, -0.03796), (-3.662, -11.01, -0.03796), (-3.864, -10.51, -0.03796), (-4.018, -10.1, -0.03796), (-4.131, -9.751, -0.03796), (-4.211, -9.461, -0.03796), (-4.265, -9.215, -0.03796), (-4.301, -9.001, -0.03796), (-4.325, -8.807, -0.03796), (-4.347, -8.622, -0.03796), (-4.372, -8.433, -0.03796), (-4.409, -8.227, -0.03796), (-4.464, -7.994, -0.03796), (-4.546, -7.721, -0.03796), (-4.873, -7.191, -0.03796), (-5.147, -6.695, -0.03796), (-5.375, -6.227, -0.03796), (-5.563, -5.782, -0.03796), (-5.718, -5.355, -0.03796), (-5.845, -4.942, -0.03796), (-5.951, -4.538, -0.03796), (-6.042, -4.137, -0.03796), (-6.124, -3.736, -0.03796), (-6.204, -3.329, -0.03796), (-6.289, -2.912, -0.03796), (-6.383, -2.479, -0.03796), (-6.471, -2.149, -0.03796), (-6.542, -1.888, -0.03796), (-6.598, -1.683, -0.03796), (-6.643, -1.525, -0.03796), (-6.678, -1.402, -0.03796), (-6.707, -1.302, -0.03796), (-6.732, -1.216, -0.03796), (-6.756, -1.131, -0.03796), (-6.781, -1.037, -0.03796), (-6.81, -0.9227, -0.03796), (-6.846, -0.7769, -0.03796), (-6.89, -0.5885, -0.03796), (-6.793, -0.5005, -0.03796), (-6.72, -0.4348, -0.03796), (-6.666, -0.3876, -0.03796), (-6.626, -0.3548, -0.03796), (-6.594, -0.3324, -0.03796), (-6.565, -0.3166, -0.03796), (-6.534, -0.3033, -0.03796), (-6.496, -0.2887, -0.03796), (-6.446, -0.2687, -0.03796), (-6.377, -0.2394, -0.03796), (-6.286, -0.1968, -0.03796), (-6.166, -0.1369, -0.03796), (-6.223, 0.01593, -0.03796), (-6.273, 0.1446, -0.03796), (-6.317, 0.2536, -0.03796), (-6.356, 0.3474, -0.03796), (-6.391, 0.4305, -0.03796), (-6.422, 0.5076, -0.03796), (-6.451, 0.5829, -0.03796), (-6.477, 0.6612, -0.03796), (-6.503, 0.7468, -0.03796), (-6.529, 0.8443, -0.03796), (-6.556, 0.9582, -0.03796), (-6.584, 1.093, -0.03796), (-6.612, 1.23, -0.03796), (-6.637, 1.35, -0.03796), (-6.659, 1.453, -0.03796), (-6.68, 1.542, -0.03796), (-6.7, 1.617, -0.03796), (-6.72, 1.68, -0.03796), (-6.742, 1.732, -0.03796), (-6.765, 1.776, -0.03796), (-6.791, 1.811, -0.03796), (-6.82, 1.841, -0.03796), (-6.854, 1.865, -0.03796), (-6.893, 1.886, -0.03796), (-6.558, 1.973, -0.03796), (-5.967, 2.131, -0.03796), (-5.169, 2.343, -0.03796), (-4.213, 2.595, -0.03796), (-3.146, 2.872, -0.03796), (-2.016, 3.16, -0.03796), (-0.8722, 3.443, -0.03796), (0.2384, 3.708, -0.03796), (1.267, 3.938, -0.03796), (2.167, 4.118, -0.03796), (2.888, 4.236, -0.03796)], [], [(421, 420, 419, 418, 417, 416, 415, 414, 413, 412, 411, 410, 409, 408, 407, 406, 405, 404, 403, 402, 401, 400, 399, 398, 397, 396, 395, 394, 393, 392, 391, 390, 389, 388, 387, 386, 385, 384, 383, 382, 381, 380, 379, 378, 377, 376, 375, 374, 373, 372, 371, 370, 369, 368, 367, 366, 365, 364, 363, 362, 361, 360, 359, 358, 357, 356, 355, 354, 353, 352, 351, 350, 349, 348, 587, 586, 585, 584, 583, 582, 581, 580, 579, 578, 577, 576, 575, 574, 573, 572, 571, 570, 569, 568, 567, 566, 565, 564, 563, 562, 561, 560, 559, 558, 557, 556, 555, 554, 553, 552, 551, 550, 549, 548, 547, 546, 545, 544, 543, 542, 541, 540, 539, 538, 537, 536, 535, 534, 533, 532, 531, 530, 529, 528, 527, 526, 525, 524, 523, 522, 521, 520, 519, 518, 517, 516, 515, 514, 513, 512, 511, 510, 509, 508, 507, 506, 505, 504, 503, 502, 501, 500, 499, 498, 497, 496, 495, 494, 493, 492, 491, 490, 489, 488, 487, 486, 485, 484, 483, 482, 481, 480, 479, 478, 477, 476, 475, 474, 473, 472, 471, 470, 469, 468, 467, 466, 465, 464, 463, 462, 461, 460, 459, 458, 457, 456, 455, 454, 453, 452, 451, 450, 449, 448, 447, 446, 445, 444, 443, 442, 441, 440, 439, 438, 437, 436, 435, 434, 433, 432, 431, 430, 429, 428, 427, 426, 425, 424, 423, 422), (1009, 1010, 1011, 1012, 1013, 1014, 1015, 1016, 1017, 1018, 1019, 1020, 1021, 1022, 1023, 1024, 1025, 1026, 1027, 1028, 1029, 1030, 1031, 1032, 1033, 1034, 1035, 1036, 1037, 1038, 1039, 1040, 1041, 1042, 1043, 1044, 1045, 1046, 1047, 1048, 1049, 1050, 1051, 1052, 1053, 1054, 1055, 1056, 1057, 1058, 1059, 1060, 1061, 1062, 1063, 1064, 1065, 1066, 1067, 1068, 1069, 1070, 1071, 1072, 1073, 1074, 1075, 1076, 1077, 1078, 1079, 1080, 1081, 1082, 1083, 1084, 1085, 1086, 1087, 1088, 1089, 1090, 1091, 1092, 1093, 1094, 1095, 1096, 1097, 1098, 1099, 1100, 1101, 1102, 1103, 1104, 1105, 1106, 1107, 1108, 1109, 1110, 1111, 1112, 1113, 1114, 1115, 1116, 1117, 1118, 1119, 1120, 1121, 1122, 1123, 1124, 1125, 1126, 1127, 1128, 1129, 1130, 1131, 1132, 1133, 1134, 1135, 1136, 1137, 1138, 1139, 1140, 1141, 1142, 1143, 1144, 1145, 1146, 1147, 1148, 1149, 1150, 1151, 1152, 1153, 1154, 1155, 1156, 1157, 1158, 1159, 1160, 1161, 1162, 1163, 1164, 1165, 1166, 1167, 1168, 1169, 1170, 1171, 1172, 1173, 1174, 1175, 936, 937, 938, 939, 940, 941, 942, 943, 944, 945, 946, 947, 948, 949, 950, 951, 952, 953, 954, 955, 956, 957, 958, 959, 960, 961, 962, 963, 964, 965, 966, 967, 968, 969, 970, 971, 972, 973, 974, 975, 976, 977, 978, 979, 980, 981, 982, 983, 984, 985, 986, 987, 988, 989, 990, 991, 992, 993, 994, 995, 996, 997, 998, 999, 1000, 1001, 1002, 1003, 1004, 1005, 1006, 1007, 1008), (422, 423, 1011, 1010), (390, 391, 979, 978), (575, 576, 1164, 1163), (9, 10, 598, 597), (51, 52, 640, 639), (401, 402, 990, 989), (157, 158, 746, 745), (356, 357, 945, 944), (194, 195, 783, 782), (232, 233, 821, 820), (31, 32, 620, 619), (532, 533, 1121, 1120), (567, 568, 1156, 1155), (26, 27, 615, 614), (358, 359, 947, 946), (69, 70, 658, 657), (2, 3, 591, 590), (434, 435, 1023, 1022), (478, 479, 1067, 1066), (16, 17, 605, 604), (482, 483, 1071, 1070), (318, 319, 907, 906), (559, 560, 1148, 1147), (229, 230, 818, 817), (0, 1, 589, 588), (12, 13, 601, 600), (411, 412, 1000, 999), (310, 311, 899, 898), (109, 110, 698, 697), (395, 396, 984, 983), (274, 275, 863, 862), (320, 321, 909, 908), (472, 473, 1061, 1060), (327, 328, 916, 915), (342, 343, 931, 930), (483, 484, 1072, 1071), (207, 208, 796, 795), (43, 44, 632, 631), (455, 456, 1044, 1043), (97, 98, 686, 685), (397, 398, 986, 985), (245, 246, 834, 833), (566, 567, 1155, 1154), (562, 563, 1151, 1150), (127, 128, 716, 715), (530, 531, 1119, 1118), (352, 353, 941, 940), (297, 298, 886, 885), (496, 497, 1085, 1084), (115, 116, 704, 703), (19, 20, 608, 607), (480, 481, 1069, 1068), (485, 486, 1074, 1073), (231, 232, 820, 819), (3, 4, 592, 591), (316, 317, 905, 904), (203, 204, 792, 791), (457, 458, 1046, 1045), (114, 115, 703, 702), (209, 210, 798, 797), (492, 493, 1081, 1080), (130, 131, 719, 718), (160, 161, 749, 748), (188, 189, 777, 776), (265, 266, 854, 853), (464, 465, 1053, 1052), (450, 451, 1039, 1038), (48, 49, 637, 636), (325, 326, 914, 913), (546, 547, 1135, 1134), (437, 438, 1026, 1025), (158, 159, 747, 746), (177, 178, 766, 765), (53, 54, 642, 641), (399, 400, 988, 987), (421, 422, 1010, 1009), (233, 234, 822, 821), (467, 468, 1056, 1055), (70, 71, 659, 658), (445, 446, 1034, 1033), (272, 273, 861, 860), (516, 517, 1105, 1104), (540, 541, 1129, 1128), (476, 477, 1065, 1064), (547, 548, 1136, 1135), (582, 583, 1171, 1170), (430, 431, 1019, 1018), (56, 57, 645, 644), (84, 85, 673, 672), (379, 380, 968, 967), (456, 457, 1045, 1044), (201, 202, 790, 789), (495, 496, 1084, 1083), (502, 503, 1091, 1090), (507, 508, 1096, 1095), (471, 472, 1060, 1059), (86, 87, 675, 674), (332, 333, 921, 920), (77, 78, 666, 665), (579, 580, 1168, 1167), (289, 290, 878, 877), (557, 558, 1146, 1145), (428, 429, 1017, 1016), (563, 564, 1152, 1151), (451, 452, 1040, 1039), (350, 351, 939, 938), (524, 525, 1113, 1112), (473, 474, 1062, 1061), (470, 471, 1059, 1058), (363, 364, 952, 951), (550, 551, 1139, 1138), (275, 276, 864, 863), (538, 539, 1127, 1126), (219, 220, 808, 807), (510, 511, 1099, 1098), (506, 507, 1095, 1094), (41, 42, 630, 629), (13, 14, 602, 601), (104, 105, 693, 692), (181, 182, 770, 769), (90, 91, 679, 678), (190, 191, 779, 778), (146, 147, 735, 734), (65, 66, 654, 653), (439, 440, 1028, 1027), (393, 394, 982, 981), (519, 520, 1108, 1107), (251, 156, 744, 839), (79, 80, 668, 667), (552, 553, 1141, 1140), (208, 209, 797, 796), (192, 193, 781, 780), (382, 383, 971, 970), (490, 491, 1079, 1078), (534, 535, 1123, 1122), (112, 113, 701, 700), (284, 285, 873, 872), (336, 337, 925, 924), (128, 129, 717, 716), (103, 104, 692, 691), (527, 528, 1116, 1115), (340, 341, 929, 928), (405, 406, 994, 993), (448, 449, 1037, 1036), (585, 586, 1174, 1173), (355, 356, 944, 943), (384, 385, 973, 972), (441, 442, 1030, 1029), (347, 252, 840, 935), (49, 50, 638, 637), (366, 367, 955, 954), (81, 82, 670, 669), (537, 538, 1126, 1125), (292, 293, 881, 880), (288, 289, 877, 876), (331, 332, 920, 919), (89, 90, 678, 677), (497, 498, 1086, 1085), (514, 515, 1103, 1102), (300, 301, 889, 888), (153, 154, 742, 741), (132, 133, 721, 720), (105, 106, 694, 693), (432, 433, 1021, 1020), (82, 83, 671, 670), (121, 122, 710, 709), (365, 366, 954, 953), (266, 267, 855, 854), (40, 41, 629, 628), (544, 545, 1133, 1132), (6, 7, 595, 594), (460, 461, 1049, 1048), (218, 219, 807, 806), (21, 22, 610, 609), (248, 249, 837, 836), (477, 478, 1066, 1065), (521, 522, 1110, 1109), (500, 501, 1089, 1088), (268, 269, 857, 856), (522, 523, 1111, 1110), (147, 148, 736, 735), (410, 411, 999, 998), (189, 190, 778, 777), (58, 59, 647, 646), (321, 322, 910, 909), (264, 265, 853, 852), (286, 287, 875, 874), (206, 207, 795, 794), (119, 120, 708, 707), (154, 155, 743, 742), (171, 172, 760, 759), (131, 132, 720, 719), (417, 418, 1006, 1005), (586, 587, 1175, 1174), (508, 509, 1097, 1096), (531, 532, 1120, 1119), (222, 223, 811, 810), (143, 144, 732, 731), (11, 12, 600, 599), (440, 441, 1029, 1028), (551, 552, 1140, 1139), (542, 543, 1131, 1130), (199, 200, 788, 787), (486, 487, 1075, 1074), (174, 175, 763, 762), (520, 521, 1109, 1108), (369, 370, 958, 957), (433, 434, 1022, 1021), (549, 550, 1138, 1137), (298, 299, 887, 886), (210, 211, 799, 798), (277, 278, 866, 865), (187, 188, 776, 775), (343, 344, 932, 931), (142, 143, 731, 730), (359, 360, 948, 947), (572, 573, 1161, 1160), (122, 123, 711, 710), (5, 6, 594, 593), (515, 516, 1104, 1103), (304, 305, 893, 892), (525, 526, 1114, 1113), (80, 81, 669, 668), (32, 33, 621, 620), (239, 240, 828, 827), (151, 152, 740, 739), (148, 149, 737, 736), (178, 179, 767, 766), (394, 395, 983, 982), (135, 136, 724, 723), (100, 101, 689, 688), (39, 40, 628, 627), (583, 584, 1172, 1171), (247, 248, 836, 835), (252, 253, 841, 840), (333, 334, 922, 921), (138, 139, 727, 726), (303, 304, 892, 891), (361, 362, 950, 949), (381, 382, 970, 969), (75, 76, 664, 663), (180, 181, 769, 768), (57, 58, 646, 645), (541, 542, 1130, 1129), (509, 510, 1098, 1097), (420, 421, 1009, 1008), (33, 34, 622, 621), (301, 302, 890, 889), (294, 295, 883, 882), (83, 84, 672, 671), (571, 572, 1160, 1159), (241, 242, 830, 829), (402, 403, 991, 990), (290, 291, 879, 878), (348, 349, 937, 936), (63, 64, 652, 651), (249, 250, 838, 837), (150, 151, 739, 738), (24, 25, 613, 612), (94, 95, 683, 682), (14, 15, 603, 602), (220, 221, 809, 808), (101, 102, 690, 689), (535, 536, 1124, 1123), (242, 243, 831, 830), (55, 56, 644, 643), (15, 16, 604, 603), (409, 410, 998, 997), (353, 354, 942, 941), (499, 500, 1088, 1087), (261, 262, 850, 849), (137, 138, 726, 725), (526, 527, 1115, 1114), (481, 482, 1070, 1069), (28, 29, 617, 616), (73, 74, 662, 661), (68, 69, 657, 656), (501, 502, 1090, 1089), (415, 416, 1004, 1003), (305, 306, 894, 893), (309, 310, 898, 897), (215, 216, 804, 803), (228, 229, 817, 816), (102, 103, 691, 690), (576, 577, 1165, 1164), (126, 127, 715, 714), (461, 462, 1050, 1049), (117, 118, 706, 705), (183, 184, 772, 771), (573, 574, 1162, 1161), (581, 582, 1170, 1169), (291, 292, 880, 879), (328, 329, 917, 916), (269, 270, 858, 857), (184, 185, 773, 772), (431, 432, 1020, 1019), (280, 281, 869, 868), (204, 205, 793, 792), (398, 399, 987, 986), (385, 386, 974, 973), (200, 201, 789, 788), (345, 346, 934, 933), (528, 529, 1117, 1116), (237, 238, 826, 825), (556, 557, 1145, 1144), (260, 261, 849, 848), (197, 198, 786, 785), (98, 99, 687, 686), (505, 506, 1094, 1093), (493, 494, 1082, 1081), (404, 405, 993, 992), (123, 124, 712, 711), (425, 426, 1014, 1013), (376, 377, 965, 964), (262, 263, 851, 850), (1, 2, 590, 589), (474, 475, 1063, 1062), (312, 313, 901, 900), (373, 374, 962, 961), (449, 450, 1038, 1037), (285, 286, 874, 873), (224, 225, 813, 812), (418, 419, 1007, 1006), (293, 294, 882, 881), (30, 31, 619, 618), (339, 340, 928, 927), (22, 23, 611, 610), (512, 513, 1101, 1100), (299, 300, 888, 887), (324, 325, 913, 912), (221, 222, 810, 809), (503, 504, 1092, 1091), (334, 335, 923, 922), (238, 239, 827, 826), (558, 559, 1147, 1146), (423, 424, 1012, 1011), (226, 227, 815, 814), (419, 420, 1008, 1007), (469, 470, 1058, 1057), (92, 93, 681, 680), (389, 390, 978, 977), (54, 55, 643, 642), (306, 307, 895, 894), (574, 575, 1163, 1162), (459, 460, 1048, 1047), (99, 100, 688, 687), (108, 109, 697, 696), (202, 203, 791, 790), (283, 284, 872, 871), (344, 345, 933, 932), (176, 177, 765, 764), (227, 228, 816, 815), (18, 19, 607, 606), (161, 162, 750, 749), (37, 38, 626, 625), (338, 339, 927, 926), (144, 145, 733, 732), (335, 336, 924, 923), (106, 107, 695, 694), (258, 259, 847, 846), (164, 165, 753, 752), (235, 236, 824, 823), (494, 495, 1083, 1082), (539, 540, 1128, 1127), (453, 454, 1042, 1041), (88, 89, 677, 676), (555, 556, 1144, 1143), (447, 448, 1036, 1035), (36, 37, 625, 624), (349, 350, 938, 937), (212, 213, 801, 800), (78, 79, 667, 666), (85, 86, 674, 673), (380, 381, 969, 968), (267, 268, 856, 855), (91, 92, 680, 679), (193, 194, 782, 781), (60, 61, 649, 648), (214, 215, 803, 802), (179, 180, 768, 767), (337, 338, 926, 925), (362, 363, 951, 950), (113, 114, 702, 701), (129, 130, 718, 717), (295, 296, 884, 883), (443, 444, 1032, 1031), (511, 512, 1100, 1099), (20, 21, 609, 608), (560, 561, 1149, 1148), (454, 455, 1043, 1042), (7, 8, 596, 595), (577, 578, 1166, 1165), (136, 137, 725, 724), (159, 160, 748, 747), (38, 39, 627, 626), (234, 235, 823, 822), (271, 272, 860, 859), (444, 445, 1033, 1032), (388, 389, 977, 976), (584, 585, 1173, 1172), (330, 331, 919, 918), (407, 408, 996, 995), (424, 425, 1013, 1012), (536, 537, 1125, 1124), (489, 490, 1078, 1077), (570, 571, 1159, 1158), (196, 197, 785, 784), (96, 97, 685, 684), (319, 320, 908, 907), (166, 167, 755, 754), (52, 53, 641, 640), (529, 530, 1118, 1117), (29, 30, 618, 617), (256, 257, 845, 844), (67, 68, 656, 655), (165, 166, 754, 753), (244, 245, 833, 832), (27, 28, 616, 615), (484, 485, 1073, 1072), (315, 316, 904, 903), (259, 260, 848, 847), (323, 324, 912, 911), (436, 437, 1025, 1024), (173, 174, 762, 761), (246, 247, 835, 834), (403, 404, 992, 991), (185, 186, 774, 773), (487, 488, 1076, 1075), (426, 427, 1015, 1014), (322, 323, 911, 910), (392, 393, 981, 980), (140, 141, 729, 728), (479, 480, 1068, 1067), (240, 241, 829, 828), (302, 303, 891, 890), (205, 206, 794, 793), (491, 492, 1080, 1079), (4, 5, 593, 592), (364, 365, 953, 952), (191, 192, 780, 779), (372, 373, 961, 960), (346, 347, 935, 934), (46, 47, 635, 634), (10, 11, 599, 598), (354, 355, 943, 942), (253, 254, 842, 841), (465, 466, 1054, 1053), (111, 112, 700, 699), (276, 277, 865, 864), (311, 312, 900, 899), (172, 173, 761, 760), (225, 226, 814, 813), (488, 489, 1077, 1076), (254, 255, 843, 842), (93, 94, 682, 681), (427, 428, 1016, 1015), (182, 183, 771, 770), (513, 514, 1102, 1101), (156, 157, 745, 744), (25, 26, 614, 613), (545, 546, 1134, 1133), (125, 126, 714, 713), (42, 43, 631, 630), (400, 401, 989, 988), (149, 150, 738, 737), (273, 274, 862, 861), (120, 121, 709, 708), (578, 579, 1167, 1166), (64, 65, 653, 652), (463, 464, 1052, 1051), (568, 569, 1157, 1156), (308, 309, 897, 896), (370, 371, 959, 958), (17, 18, 606, 605), (281, 282, 870, 869), (163, 164, 752, 751), (438, 439, 1027, 1026), (141, 142, 730, 729), (71, 72, 660, 659), (565, 566, 1154, 1153), (59, 60, 648, 647), (518, 519, 1107, 1106), (186, 187, 775, 774), (468, 469, 1057, 1056), (72, 73, 661, 660), (211, 212, 800, 799), (118, 119, 707, 706), (375, 376, 964, 963), (50, 51, 639, 638), (329, 330, 918, 917), (466, 467, 1055, 1054), (66, 67, 655, 654), (396, 397, 985, 984), (446, 447, 1035, 1034), (442, 443, 1031, 1030), (223, 224, 812, 811), (351, 352, 940, 939), (296, 297, 885, 884), (195, 196, 784, 783), (169, 170, 758, 757), (543, 544, 1132, 1131), (561, 562, 1150, 1149), (406, 407, 995, 994), (124, 125, 713, 712), (44, 45, 633, 632), (580, 581, 1169, 1168), (236, 237, 825, 824), (198, 199, 787, 786), (287, 288, 876, 875), (371, 372, 960, 959), (377, 378, 966, 965), (263, 264, 852, 851), (139, 140, 728, 727), (462, 463, 1051, 1050), (553, 554, 1142, 1141), (250, 251, 839, 838), (367, 368, 956, 955), (504, 505, 1093, 1092), (587, 348, 936, 1175), (412, 413, 1001, 1000), (458, 459, 1047, 1046), (386, 387, 975, 974), (167, 168, 756, 755), (414, 415, 1003, 1002), (23, 24, 612, 611), (533, 534, 1122, 1121), (152, 153, 741, 740), (62, 63, 651, 650), (270, 271, 859, 858), (162, 163, 751, 750), (217, 218, 806, 805), (74, 75, 663, 662), (133, 134, 722, 721), (569, 570, 1158, 1157), (145, 146, 734, 733), (95, 96, 684, 683), (387, 388, 976, 975), (416, 417, 1005, 1004), (554, 555, 1143, 1142), (279, 280, 868, 867), (307, 308, 896, 895), (408, 409, 997, 996), (61, 62, 650, 649), (257, 258, 846, 845), (357, 358, 946, 945), (45, 46, 634, 633), (116, 117, 705, 704), (475, 476, 1064, 1063), (368, 369, 957, 956), (383, 384, 972, 971), (314, 315, 903, 902), (35, 36, 624, 623), (8, 9, 597, 596), (243, 244, 832, 831), (216, 217, 805, 804), (452, 453, 1041, 1040), (155, 0, 588, 743), (429, 430, 1018, 1017), (548, 549, 1137, 1136), (34, 35, 623, 622), (498, 499, 1087, 1086), (378, 379, 967, 966), (374, 375, 963, 962), (313, 314, 902, 901), (230, 231, 819, 818), (87, 88, 676, 675), (326, 327, 915, 914), (170, 171, 759, 758), (523, 524, 1112, 1111), (278, 279, 867, 866), (282, 283, 871, 870), (76, 77, 665, 664), (175, 176, 764, 763), (517, 518, 1106, 1105), (134, 135, 723, 722), (360, 361, 949, 948), (564, 565, 1153, 1152), (110, 111, 699, 698), (317, 318, 906, 905), (391, 392, 980, 979), (47, 48, 636, 635), (435, 436, 1024, 1023), (107, 108, 696, 695), (213, 214, 802, 801), (341, 342, 930, 929), (255, 256, 844, 843), (413, 414, 1002, 1001), (168, 169, 757, 756)])
_uv = me_mesh.uv_layers.new(name='UVMap')
_uv.uv.foreach_set('vector', [-0.9551, -0.7654, -0.9144, -0.8377, -0.8616, -0.994, -0.7845, -1.157, -0.6882, -1.323, -0.5777, -1.488, -0.4582, -1.65, -0.3345, -1.804, -0.2117, -1.948, -0.09493, -2.078, 0.01082, -2.191, 0.1005, -2.282, 0.1691, -2.35, 0.2116, -2.389, 0.2973, -2.47, 0.3713, -2.536, 0.4345, -2.592, 0.4875, -2.641, 0.5314, -2.689, 0.5669, -2.74, 0.5949, -2.797, 0.6162, -2.867, 0.6316, -2.953, 0.642, -3.059, 0.6482, -3.19, 0.6511, -3.351, 0.7505, -3.383, 0.8486, -3.408, 0.9484, -3.426, 1.053, -3.439, 1.165, -3.447, 1.288, -3.451, 1.424, -3.453, 1.577, -3.452, 1.75, -3.45, 1.945, -3.447, 2.166, -3.445, 2.416, -3.444, 2.659, -3.444, 2.865, -3.444, 3.039, -3.444, 3.187, -3.444, 3.317, -3.443, 3.433, -3.443, 3.543, -3.442, 3.653, -3.44, 3.768, -3.439, 3.896, -3.436, 4.042, -3.434, 4.213, -3.431, 4.222, -3.367, 4.233, -3.314, 4.245, -3.269, 4.26, -3.233, 4.278, -3.204, 4.299, -3.181, 4.325, -3.165, 4.357, -3.152, 4.394, -3.144, 4.437, -3.139, 4.488, -3.137, 4.546, -3.136, 4.57, -3.137, 4.595, -3.14, 4.622, -3.146, 4.649, -3.157, 4.678, -3.172, 4.707, -3.193, 4.737, -3.221, 4.768, -3.256, 4.798, -3.299, 4.828, -3.351, 4.859, -3.413, 4.888, -3.485, 4.924, -3.28, 4.952, -2.975, 4.972, -2.592, 4.985, -2.151, 4.993, -1.673, 4.997, -1.18, 4.997, -0.6926, 4.996, -0.2313, 4.992, 0.1825, 4.989, 0.5278, 4.987, 0.7836, 4.986, 0.9287, 4.974, 0.915, 4.96, 0.9038, 4.945, 0.8949, 4.928, 0.888, 4.908, 0.8831, 4.885, 0.8798, 4.857, 0.8781, 4.825, 0.8777, 4.786, 0.8785, 4.742, 0.8802, 4.691, 0.8826, 4.633, 0.8857, 4.575, 0.8881, 4.526, 0.8891, 4.484, 0.8888, 4.447, 0.8871, 4.412, 0.8844, 4.379, 0.8806, 4.344, 0.8759, 4.307, 0.8705, 4.265, 0.8644, 4.216, 0.8578, 4.159, 0.8508, 4.091, 0.8435, 4.079, 0.8983, 4.071, 0.9399, 4.066, 0.9707, 4.064, 0.9933, 4.062, 1.01, 4.059, 1.024, 4.056, 1.037, 4.05, 1.053, 4.041, 1.072, 4.027, 1.099, 4.008, 1.136, 3.983, 1.184, 3.902, 1.185, 3.839, 1.186, 3.79, 1.186, 3.749, 1.186, 3.712, 1.185, 3.674, 1.184, 3.631, 1.182, 3.578, 1.181, 3.509, 1.179, 3.42, 1.178, 3.307, 1.176, 3.164, 1.175, 2.979, 1.181, 2.801, 1.19, 2.627, 1.2, 2.456, 1.208, 2.285, 1.213, 2.11, 1.212, 1.929, 1.203, 1.74, 1.185, 1.54, 1.155, 1.327, 1.111, 1.097, 1.051, 0.8488, 0.9735, 0.7294, 0.9686, 0.6291, 0.9703, 0.5421, 0.9767, 0.4627, 0.9861, 0.3853, 0.9966, 0.3043, 1.007, 0.214, 1.014, 0.1087, 1.018, -0.0173, 1.016, -0.1696, 1.006, -0.3538, 0.9865, -0.5757, 0.9561, -0.7736, 1.227, -0.9885, 1.524, -1.215, 1.84, -1.447, 2.166, -1.678, 2.494, -1.904, 2.815, -2.118, 3.12, -2.315, 3.4, -2.488, 3.648, -2.633, 3.855, -2.742, 4.012, -2.812, 4.11, -2.892, 4.043, -2.979, 3.972, -3.073, 3.897, -3.172, 3.819, -3.276, 3.738, -3.383, 3.654, -3.491, 3.568, -3.602, 3.48, -3.712, 3.39, -3.822, 3.3, -3.929, 3.209, -4.034, 3.118, -3.852, 2.886, -3.649, 2.627, -3.433, 2.351, -3.209, 2.066, -2.986, 1.779, -2.768, 1.5, -2.563, 1.236, -2.377, 0.9956, -2.217, 0.7878, -2.088, 0.6205, -1.999, 0.5021, -1.954, 0.441, -1.984, 0.4161, -2.015, 0.3898, -2.046, 0.3624, -2.077, 0.3343, -2.109, 0.3058, -2.14, 0.2772, -2.17, 0.2489, -2.199, 0.2212, -2.228, 0.1944, -2.255, 0.1689, -2.28, 0.1449, -2.302, 0.1229, -2.284, 0.1076, -2.269, 0.09503, -2.258, 0.08462, -2.248, 0.07563, -2.24, 0.06738, -2.232, 0.05917, -2.224, 0.05034, -2.215, 0.04019, -2.204, 0.02804, -2.189, 0.01321, -2.171, -0.005007, -2.148, -0.02727, -2.122, -0.004132, -2.093, 0.02072, -2.063, 0.04689, -2.03, 0.07396, -1.997, 0.1015, -1.963, 0.1292, -1.929, 0.1566, -1.895, 0.1832, -1.862, 0.2088, -1.832, 0.2328, -1.803, 0.255, -1.777, 0.2748, -1.635, 0.1581, -1.513, 0.04643, -1.408, -0.06044, -1.319, -0.1627, -1.244, -0.2605, -1.18, -0.3541, -1.125, -0.4437, -1.077, -0.5294, -1.034, -0.6115, -0.9944, -0.6901, -0.9551, -0.7654, -0.9944, -0.6901, -1.034, -0.6115, -1.077, -0.5294, -1.125, -0.4437, -1.18, -0.3541, -1.244, -0.2605, -1.319, -0.1627, -1.408, -0.06044, -1.513, 0.04643, -1.635, 0.1581, -1.777, 0.2748, -1.803, 0.255, -1.832, 0.2328, -1.862, 0.2088, -1.895, 0.1832, -1.929, 0.1566, -1.963, 0.1292, -1.997, 0.1015, -2.03, 0.07396, -2.063, 0.04689, -2.093, 0.02072, -2.122, -0.004132, -2.148, -0.02727, -2.171, -0.005007, -2.189, 0.01321, -2.204, 0.02804, -2.215, 0.04019, -2.224, 0.05034, -2.232, 0.05917, -2.24, 0.06738, -2.248, 0.07563, -2.258, 0.08462, -2.269, 0.09503, -2.284, 0.1076, -2.302, 0.1229, -2.28, 0.1449, -2.255, 0.1689, -2.228, 0.1944, -2.199, 0.2212, -2.17, 0.2489, -2.14, 0.2772, -2.109, 0.3058, -2.077, 0.3343, -2.046, 0.3624, -2.015, 0.3898, -1.984, 0.4161, -1.954, 0.441, -1.999, 0.5021, -2.088, 0.6205, -2.217, 0.7878, -2.377, 0.9956, -2.563, 1.236, -2.768, 1.5, -2.986, 1.779, -3.209, 2.066, -3.433, 2.351, -3.649, 2.627, -3.852, 2.886, -4.034, 3.118, -3.929, 3.209, -3.822, 3.3, -3.712, 3.39, -3.602, 3.48, -3.491, 3.568, -3.383, 3.654, -3.276, 3.738, -3.172, 3.819, -3.073, 3.897, -2.979, 3.972, -2.892, 4.043, -2.812, 4.11, -2.742, 4.012, -2.633, 3.855, -2.488, 3.648, -2.315, 3.4, -2.118, 3.12, -1.904, 2.815, -1.678, 2.494, -1.447, 2.166, -1.215, 1.84, -0.9885, 1.524, -0.7736, 1.227, -0.5757, 0.9561, -0.3538, 0.9865, -0.1696, 1.006, -0.0173, 1.016, 0.1087, 1.018, 0.214, 1.014, 0.3043, 1.007, 0.3853, 0.9966, 0.4627, 0.9861, 0.5421, 0.9767, 0.6291, 0.9703, 0.7294, 0.9686, 0.8488, 0.9735, 1.097, 1.051, 1.327, 1.111, 1.54, 1.155, 1.74, 1.185, 1.929, 1.203, 2.11, 1.212, 2.285, 1.213, 2.456, 1.208, 2.627, 1.2, 2.801, 1.19, 2.979, 1.181, 3.164, 1.175, 3.307, 1.176, 3.42, 1.178, 3.509, 1.179, 3.578, 1.181, 3.631, 1.182, 3.674, 1.184, 3.712, 1.185, 3.749, 1.186, 3.79, 1.186, 3.839, 1.186, 3.902, 1.185, 3.983, 1.184, 4.008, 1.136, 4.027, 1.099, 4.041, 1.072, 4.05, 1.053, 4.056, 1.037, 4.059, 1.024, 4.062, 1.01, 4.064, 0.9933, 4.066, 0.9707, 4.071, 0.9399, 4.079, 0.8983, 4.091, 0.8435, 4.159, 0.8508, 4.216, 0.8578, 4.265, 0.8644, 4.307, 0.8705, 4.344, 0.8759, 4.379, 0.8806, 4.412, 0.8844, 4.447, 0.8871, 4.484, 0.8888, 4.526, 0.8891, 4.575, 0.8881, 4.633, 0.8857, 4.691, 0.8826, 4.742, 0.8802, 4.786, 0.8785, 4.825, 0.8777, 4.857, 0.8781, 4.885, 0.8798, 4.908, 0.8831, 4.928, 0.888, 4.945, 0.8949, 4.96, 0.9038, 4.974, 0.915, 4.986, 0.9287, 4.987, 0.7836, 4.989, 0.5278, 4.992, 0.1825, 4.996, -0.2313, 4.997, -0.6926, 4.997, -1.18, 4.993, -1.673, 4.985, -2.151, 4.972, -2.592, 4.952, -2.975, 4.924, -3.28, 4.888, -3.485, 4.859, -3.413, 4.828, -3.351, 4.798, -3.299, 4.768, -3.256, 4.737, -3.221, 4.707, -3.193, 4.678, -3.172, 4.649, -3.157, 4.622, -3.146, 4.595, -3.14, 4.57, -3.137, 4.546, -3.136, 4.488, -3.137, 4.437, -3.139, 4.394, -3.144, 4.357, -3.152, 4.325, -3.165, 4.299, -3.181, 4.278, -3.204, 4.26, -3.233, 4.245, -3.269, 4.233, -3.314, 4.222, -3.367, 4.213, -3.431, 4.042, -3.434, 3.896, -3.436, 3.768, -3.439, 3.653, -3.44, 3.543, -3.442, 3.433, -3.443, 3.317, -3.443, 3.187, -3.444, 3.039, -3.444, 2.865, -3.444, 2.659, -3.444, 2.416, -3.444, 2.166, -3.445, 1.945, -3.447, 1.75, -3.45, 1.577, -3.452, 1.424, -3.453, 1.288, -3.451, 1.165, -3.447, 1.053, -3.439, 0.9484, -3.426, 0.8486, -3.408, 0.7505, -3.383, 0.6511, -3.351, 0.6482, -3.19, 0.642, -3.059, 0.6316, -2.953, 0.6162, -2.867, 0.5949, -2.797, 0.5669, -2.74, 0.5314, -2.689, 0.4875, -2.641, 0.4345, -2.592, 0.3713, -2.536, 0.2973, -2.47, 0.2116, -2.389, 0.1691, -2.35, 0.1005, -2.282, 0.01082, -2.191, -0.09493, -2.078, -0.2117, -1.948, -0.3345, -1.804, -0.4582, -1.65, -0.5777, -1.488, -0.6882, -1.323, -0.7845, -1.157, -0.8616, -0.994, -0.9144, -0.8377, -0.9944, -0.6901, -1.034, -0.6115, -1.034, -0.6115, -0.9944, -0.6901, 1.288, -3.451, 1.165, -3.447, 1.165, -3.447, 1.288, -3.451, 4.974, 0.915, 4.986, 0.9287, 4.986, 0.9287, 4.974, 0.915, 3.543, -2.043, 3.544, -2.111, 3.544, -2.111, 3.543, -2.043, 2.107, -2.501, 2.098, -2.534, 2.098, -2.534, 2.107, -2.501, 0.5949, -2.797, 0.5669, -2.74, 0.5669, -2.74, 0.5949, -2.797, 0.8545, 0.2362, 0.8075, 0.2574, 0.8075, 0.2574, 0.8545, 0.2362, 4.649, -3.157, 4.622, -3.146, 4.622, -3.146, 4.649, -3.157, -0.5323, -0.09434, -0.4355, -0.2918, -0.4355, -0.2918, -0.5323, -0.09434, 0.8601, -0.6925, 0.8634, -0.6364, 0.8634, -0.6364, 0.8601, -0.6925, 3.086, -2.583, 3.072, -2.556, 3.072, -2.556, 3.086, -2.583, 3.578, 1.181, 3.631, 1.182, 3.631, 1.182, 3.578, 1.181, 4.786, 0.8785, 4.825, 0.8777, 4.825, 0.8777, 4.786, 0.8785, 3.178, -2.648, 3.156, -2.643, 3.156, -2.643, 3.178, -2.648, 4.595, -3.14, 4.57, -3.137, 4.57, -3.137, 4.595, -3.14, 1.667, -2.484, 1.653, -2.451, 1.653, -2.451, 1.667, -2.484, 3.55, -1.781, 3.548, -1.849, 3.548, -1.849, 3.55, -1.781, -1.832, 0.2328, -1.862, 0.2088, -1.862, 0.2088, -1.832, 0.2328, -3.649, 2.627, -3.852, 2.886, -3.852, 2.886, -3.649, 2.627, 3.474, -2.534, 3.447, -2.565, 3.447, -2.565, 3.474, -2.534, -3.822, 3.3, -3.712, 3.39, -3.712, 3.39, -3.822, 3.3, 4.392, -2.708, 4.415, -2.711, 4.415, -2.711, 4.392, -2.708, 4.412, 0.8844, 4.447, 0.8871, 4.447, 0.8871, 4.412, 0.8844, 0.8465, -0.9194, 0.8518, -0.832, 0.8518, -0.832, 0.8465, -0.9194, 3.555, -1.544, 3.552, -1.681, 3.552, -1.681, 3.555, -1.544, 3.55, -2.347, 3.537, -2.403, 3.537, -2.403, 3.55, -2.347, 0.01082, -2.191, -0.09493, -2.078, -0.09493, -2.078, 0.01082, -2.191, 4.138, -2.631, 4.161, -2.654, 4.161, -2.654, 4.138, -2.631, 2.285, 0.1037, 2.378, 0.1038, 2.378, 0.1038, 2.285, 0.1037, 0.7505, -3.383, 0.6511, -3.351, 0.6511, -3.351, 0.7505, -3.383, 4.358, 0.3266, 4.34, 0.2943, 4.34, 0.2943, 4.358, 0.3266, 4.44, -2.711, 4.468, -2.71, 4.468, -2.71, 4.44, -2.711, -2.377, 0.9956, -2.563, 1.236, -2.563, 1.236, -2.377, 0.9956, 4.804, -2.573, 4.847, -2.532, 4.847, -2.532, 4.804, -2.573, 4.924, -1.065, 4.922, -0.8817, 4.922, -0.8817, 4.924, -1.065, -3.712, 3.39, -3.602, 3.48, -3.602, 3.48, -3.712, 3.39, 0.5065, -1.959, 0.5427, -1.996, 0.5427, -1.996, 0.5065, -1.959, 2.534, -2.383, 2.457, -2.383, 2.457, -2.383, 2.534, -2.383, -2.284, 0.1076, -2.302, 0.1229, -2.302, 0.1229, -2.284, 0.1076, 2.006, 0.3951, 2.046, 0.3853, 2.046, 0.3853, 2.006, 0.3951, 0.6482, -3.19, 0.642, -3.059, 0.642, -3.059, 0.6482, -3.19, 0.8879, -0.142, 0.8882, -0.1242, 0.8882, -0.1242, 0.8879, -0.142, 4.742, 0.8802, 4.786, 0.8785, 4.786, 0.8785, 4.742, 0.8802, 4.526, 0.8891, 4.575, 0.8881, 4.575, 0.8881, 4.526, 0.8891, 3.121, 0.3244, 3.147, 0.3388, 3.147, 0.3388, 3.121, 0.3244, 3.42, 1.178, 3.509, 1.179, 3.509, 1.179, 3.42, 1.178, 4.768, -3.256, 4.737, -3.221, 4.737, -3.221, 4.768, -3.256, 4.099, -2.27, 4.072, -2.288, 4.072, -2.288, 4.099, -2.27, -2.315, 3.4, -2.118, 3.12, -2.118, 3.12, -2.315, 3.4, 2.722, 0.1045, 2.781, 0.1043, 2.781, 0.1043, 2.722, 0.1045, 3.388, -2.612, 3.357, -2.629, 3.357, -2.629, 3.388, -2.612, -4.034, 3.118, -3.929, 3.209, -3.929, 3.209, -4.034, 3.118, -3.491, 3.568, -3.383, 3.654, -3.383, 3.654, -3.491, 3.568, 0.8563, -0.7571, 0.8601, -0.6925, 0.8601, -0.6925, 0.8563, -0.7571, 3.548, -1.849, 3.546, -1.894, 3.546, -1.894, 3.548, -1.849, 4.345, -2.7, 4.37, -2.705, 4.37, -2.705, 4.345, -2.7, 0.3129, -1.682, 0.4199, -1.861, 0.4199, -1.861, 0.3129, -1.682, -2.28, 0.1449, -2.255, 0.1689, -2.255, 0.1689, -2.28, 0.1449, 2.663, 0.1045, 2.722, 0.1045, 2.722, 0.1045, 2.663, 0.1045, 0.5803, -2.032, 0.6181, -2.063, 0.6181, -2.063, 0.5803, -2.032, -2.812, 4.11, -2.742, 4.012, -2.742, 4.012, -2.812, 4.11, 3.203, 0.3585, 3.233, 0.3647, 3.233, 0.3647, 3.203, 0.3585, 0.7288, 0.3063, 0.6959, 0.3348, 0.6959, 0.3348, 0.7288, 0.3063, -0.5085, 0.4851, -0.5504, 0.4588, -0.5504, 0.4588, -0.5085, 0.4851, 4.563, 0.426, 4.53, 0.4268, 4.53, 0.4268, 4.563, 0.426, -2.077, 0.3343, -2.046, 0.3624, -2.046, 0.3624, -2.077, 0.3343, -2.232, 0.05917, -2.24, 0.06738, -2.24, 0.06738, -2.232, 0.05917, 2.13, -2.387, 2.122, -2.428, 2.122, -2.428, 2.13, -2.387, 4.678, -2.651, 4.749, -2.613, 4.749, -2.613, 4.678, -2.651, 4.059, 1.024, 4.062, 1.01, 4.062, 1.01, 4.059, 1.024, -1.929, 0.1566, -1.963, 0.1292, -1.963, 0.1292, -1.929, 0.1566, 0.8075, 0.2574, 0.7658, 0.2806, 0.7658, 0.2806, 0.8075, 0.2574, -0.07944, 0.6573, -0.1396, 0.6537, -0.1396, 0.6537, -0.07944, 0.6573, 2.088, -2.563, 2.074, -2.589, 2.074, -2.589, 2.088, -2.563, 0.6316, -2.953, 0.6162, -2.867, 0.6162, -2.867, 0.6316, -2.953, -0.9551, -0.7654, -0.9944, -0.6901, -0.9944, -0.6901, -0.9551, -0.7654, 0.8634, -0.6364, 0.8663, -0.5867, 0.8663, -0.5867, 0.8634, -0.6364, -1.984, 0.4161, -1.954, 0.441, -1.954, 0.441, -1.984, 0.4161, 1.653, -2.451, 1.641, -2.418, 1.641, -2.418, 1.653, -2.451, -2.171, -0.005007, -2.189, 0.01321, -2.189, 0.01321, -2.171, -0.005007, 4.394, 0.3755, 4.376, 0.3536, 4.376, 0.3536, 4.394, 0.3755, 0.8488, 0.9735, 1.097, 1.051, 1.097, 1.051, 0.8488, 0.9735, 3.983, 1.184, 4.008, 1.136, 4.008, 1.136, 3.983, 1.184, -3.209, 2.066, -3.433, 2.351, -3.433, 2.351, -3.209, 2.066, 4.062, 1.01, 4.064, 0.9933, 4.064, 0.9933, 4.062, 1.01, 4.997, -1.18, 4.993, -1.673, 4.993, -1.673, 4.997, -1.18, -1.513, 0.04643, -1.635, 0.1581, -1.635, 0.1581, -1.513, 0.04643, 2.036, -2.63, 2.009, -2.646, 2.009, -2.646, 2.036, -2.63, 1.645, 0.1083, 1.668, 0.156, 1.668, 0.156, 1.645, 0.1083, 3.317, -3.443, 3.187, -3.444, 3.187, -3.444, 3.317, -3.443, -2.302, 0.1229, -2.28, 0.1449, -2.28, 0.1449, -2.302, 0.1229, 0.1145, -1.34, 0.2115, -1.509, 0.2115, -1.509, 0.1145, -1.34, -2.488, 3.648, -2.315, 3.4, -2.315, 3.4, -2.488, 3.648, -0.9885, 1.524, -0.7736, 1.227, -0.7736, 1.227, -0.9885, 1.524, -0.0173, 1.016, 0.1087, 1.018, 0.1087, 1.018, -0.0173, 1.016, -2.217, 0.7878, -2.377, 0.9956, -2.377, 0.9956, -2.217, 0.7878, 1.687, 0.1971, 1.703, 0.2324, 1.703, 0.2324, 1.687, 0.1971, 4.923, -2.341, 4.927, -2.283, 4.927, -2.283, 4.923, -2.341, 1.636, -1.384, 1.638, -1.187, 1.638, -1.187, 1.636, -1.384, 4.992, 0.1825, 4.996, -0.2313, 4.996, -0.2313, 4.992, 0.1825, 4.284, -2.164, 4.259, -2.176, 4.259, -2.176, 4.284, -2.164, 4.344, 0.8759, 4.379, 0.8806, 4.379, 0.8806, 4.344, 0.8759, -1.319, -0.1627, -1.408, -0.06044, -1.408, -0.06044, -1.319, -0.1627, 4.575, 0.8881, 4.633, 0.8857, 4.633, 0.8857, 4.575, 0.8881, -2.24, 0.06738, -2.248, 0.07563, -2.248, 0.07563, -2.24, 0.06738, 4.828, -3.351, 4.798, -3.299, 4.798, -3.299, 4.828, -3.351, 2.456, 1.208, 2.627, 1.2, 2.627, 1.2, 2.456, 1.208, -2.563, 1.236, -2.768, 1.5, -2.768, 1.5, -2.563, 1.236, -2.088, 0.6205, -2.217, 0.7878, -2.217, 0.7878, -2.088, 0.6205, 4.394, -3.144, 4.357, -3.152, 4.357, -3.152, 4.394, -3.144, 4.071, 0.9399, 4.079, 0.8983, 4.079, 0.8983, 4.071, 0.9399, 4.34, 0.2943, 4.32, 0.2561, 4.32, 0.2561, 4.34, 0.2943, 3.839, 1.186, 3.902, 1.185, 3.902, 1.185, 3.839, 1.186, 0.8041, -1.635, 0.8102, -1.547, 0.8102, -1.547, 0.8041, -1.635, 0.3043, 1.007, 0.3853, 0.9966, 0.3853, 0.9966, 0.3043, 1.007, -0.1696, 1.006, -0.0173, 1.016, -0.0173, 1.016, -0.1696, 1.006, 2.682, -2.382, 2.609, -2.382, 2.609, -2.382, 2.682, -2.382, 3.537, -2.403, 3.519, -2.453, 3.519, -2.453, 3.537, -2.403, 2.158, 0.2685, 2.164, 0.2353, 2.164, 0.2353, 2.158, 0.2685, -0.3006, 0.612, -0.3358, 0.5904, -0.3358, 0.5904, -0.3006, 0.612, 1.751, 0.31, 1.771, 0.3289, 1.771, 0.3289, 1.751, 0.31, -0.6015, 0.4263, -0.6641, 0.3862, -0.6641, 0.3862, -0.6015, 0.4263, 3.564, -0.204, 3.562, -0.3267, 3.562, -0.3267, 3.564, -0.204, 1.744, -2.594, 1.722, -2.569, 1.722, -2.569, 1.744, -2.594, -1.997, 0.1015, -2.03, 0.07396, -2.03, 0.07396, -1.997, 0.1015, 0.9484, -3.426, 0.8486, -3.408, 0.8486, -3.408, 0.9484, -3.426, 1.54, 1.155, 1.74, 1.185, 1.74, 1.185, 1.54, 1.155, 0.9007, 0.1113, 0.9075, 0.2166, 0.9075, 0.2166, 0.9007, 0.1113, 1.639, -0.9869, 1.641, -0.7829, 1.641, -0.7829, 1.639, -0.9869, 4.091, 0.8435, 4.159, 0.8508, 4.159, 0.8508, 4.091, 0.8435, 0.5427, -1.996, 0.5803, -2.032, 0.5803, -2.032, 0.5427, -1.996, -0.7401, 0.3372, -0.6334, 0.1147, -0.6334, 0.1147, -0.7401, 0.3372, 2.865, -3.444, 2.659, -3.444, 2.659, -3.444, 2.865, -3.444, -2.979, 3.972, -2.892, 4.043, -2.892, 4.043, -2.979, 3.972, 3.674, 1.184, 3.712, 1.185, 3.712, 1.185, 3.674, 1.184, 2.534, 0.1042, 2.601, 0.1044, 2.601, 0.1044, 2.534, 0.1042, 4.309, -1.588, 4.309, -1.766, 4.309, -1.766, 4.309, -1.588, 4.926, -2.072, 4.927, -1.917, 4.927, -1.917, 4.926, -2.072, 3.147, 0.3388, 3.174, 0.35, 3.174, 0.35, 3.147, 0.3388, 2.149, 0.297, 2.158, 0.2685, 2.158, 0.2685, 2.149, 0.297, 2.979, 1.181, 3.164, 1.175, 3.164, 1.175, 2.979, 1.181, 4.926, -1.419, 4.925, -1.244, 4.925, -1.244, 4.926, -1.419, 0.4345, -2.592, 0.3713, -2.536, 0.3713, -2.536, 0.4345, -2.592, -2.215, 0.04019, -2.224, 0.05034, -2.224, 0.05034, -2.215, 0.04019, 4.972, -2.592, 4.952, -2.975, 4.952, -2.975, 4.972, -2.592, 4.678, -3.172, 4.649, -3.157, 4.649, -3.157, 4.678, -3.172, 2.416, -3.444, 2.166, -3.445, 2.166, -3.445, 2.416, -3.444, -2.063, 0.04689, -2.093, 0.02072, -2.093, 0.02072, -2.063, 0.04689, 4.915, -0.1253, 4.913, 0.06776, 4.913, 0.06776, 4.915, -0.1253, 2.122, -2.428, 2.114, -2.466, 2.114, -2.466, 2.122, -2.428, 4.299, -3.181, 4.278, -3.204, 4.278, -3.204, 4.299, -3.181, 1.642, -0.5729, 1.643, -0.3555, 1.643, -0.3555, 1.642, -0.5729, 3.79, 1.186, 3.839, 1.186, 3.839, 1.186, 3.79, 1.186, 4.213, -2.199, 4.191, -2.211, 4.191, -2.211, 4.213, -2.199, 4.311, -2.152, 4.284, -2.164, 4.284, -2.164, 4.311, -2.152, 4.915, -2.394, 4.923, -2.341, 4.923, -2.341, 4.915, -2.394, 1.734, 0.2881, 1.751, 0.31, 1.751, 0.31, 1.734, 0.2881, -2.118, 3.12, -1.904, 2.815, -1.904, 2.815, -2.118, 3.12, 0.6291, 0.9703, 0.7294, 0.9686, 0.7294, 0.9686, 0.6291, 0.9703, 4.01, -2.331, 4.023, -2.368, 4.023, -2.368, 4.01, -2.331, 3.556, -1.082, 3.556, -1.226, 3.556, -1.226, 3.556, -1.082, 3.264, 0.369, 3.305, 0.3625, 3.305, 0.3625, 3.264, 0.369, 2.164, 0.2353, 2.168, 0.197, 2.168, 0.197, 2.164, 0.2353, -1.777, 0.2748, -1.803, 0.255, -1.803, 0.255, -1.777, 0.2748, 1.643, -0.3555, 1.644, -0.1289, 1.644, -0.1289, 1.643, -0.3555, 3.048, 0.1493, 3.047, 0.1912, 3.047, 0.1912, 3.048, 0.1493, 4.325, -3.165, 4.299, -3.181, 4.299, -3.181, 4.325, -3.165, 4.53, 0.4268, 4.501, 0.4257, 4.501, 0.4257, 4.53, 0.4268, 2.755, -2.382, 2.682, -2.382, 2.682, -2.382, 2.755, -2.382, 4.05, 1.053, 4.056, 1.037, 4.056, 1.037, 4.05, 1.053, 3.543, -1.946, 3.542, -1.969, 3.542, -1.969, 3.543, -1.946, -2.199, 0.2212, -2.17, 0.2489, -2.17, 0.2489, -2.199, 0.2212, 0.7966, -1.735, 0.8041, -1.635, 0.8041, -1.635, 0.7966, -1.735, 3.325, -2.64, 3.293, -2.648, 3.293, -2.648, 3.325, -2.64, 0.8901, -0.07169, 0.8923, -0.02874, 0.8923, -0.02874, 0.8901, -0.07169, -3.433, 2.351, -3.649, 2.627, -3.649, 2.627, -3.433, 2.351, 1.929, 1.203, 2.11, 1.212, 2.11, 1.212, 1.929, 1.203, -1.447, 2.166, -1.215, 1.84, -1.215, 1.84, -1.447, 2.166, 4.475, 0.4222, 4.452, 0.4159, 4.452, 0.4159, 4.475, 0.4222, 2.11, 1.212, 2.285, 1.213, 2.285, 1.213, 2.11, 1.212, 3.562, -0.3267, 3.56, -0.4477, 3.56, -0.4477, 3.562, -0.3267, 0.1005, -2.282, 0.01082, -2.191, 0.01082, -2.191, 0.1005, -2.282, -0.5504, 0.4588, -0.6015, 0.4263, -0.6015, 0.4263, -0.5504, 0.4588, 1.976, -2.658, 1.935, -2.667, 1.935, -2.667, 1.976, -2.658, 4.468, -2.71, 4.501, -2.706, 4.501, -2.706, 4.468, -2.71, 4.6, 0.4236, 4.563, 0.426, 4.563, 0.426, 4.6, 0.4236, 4.309, -1.922, 4.309, -2.052, 4.309, -2.052, 4.309, -1.922, 0.4731, -1.921, 0.5065, -1.959, 0.5065, -1.959, 0.4731, -1.921, 2.976, 0.1025, 3.054, 0.1013, 3.054, 0.1013, 2.976, 0.1025, 3.556, -1.226, 3.555, -1.38, 3.555, -1.38, 3.556, -1.226, 0.3072, 0.6513, 0.2387, 0.6536, 0.2387, 0.6536, 0.3072, 0.6513, 3.233, 0.3647, 3.264, 0.369, 3.264, 0.369, 3.233, 0.3647, -0.6882, -1.323, -0.7845, -1.157, -0.7845, -1.157, -0.6882, -1.323, 4.952, -2.975, 4.924, -3.28, 4.924, -3.28, 4.952, -2.975, 0.1087, 1.018, 0.214, 1.014, 0.214, 1.014, 0.1087, 1.018, 3.509, 1.179, 3.578, 1.181, 3.578, 1.181, 3.509, 1.179, 0.8194, -1.4, 0.823, -1.336, 0.823, -1.336, 0.8194, -1.4, 3.555, 0.09523, 3.571, 0.0525, 3.571, 0.0525, 3.555, 0.09523, 3.546, -2.21, 3.55, -2.347, 3.55, -2.347, 3.546, -2.21, -2.03, 0.07396, -2.063, 0.04689, -2.063, 0.04689, -2.03, 0.07396, 4.079, 0.8983, 4.091, 0.8435, 4.091, 0.8435, 4.079, 0.8983, 4.027, 1.099, 4.041, 1.072, 4.041, 1.072, 4.027, 1.099, -0.07044, -1.004, 0.02091, -1.172, 0.02091, -1.172, -0.07044, -1.004, -3.383, 3.654, -3.276, 3.738, -3.276, 3.738, -3.383, 3.654, 0.1072, 0.6579, 0.04377, 0.6591, 0.04377, 0.6591, 0.1072, 0.6579, 1.74, 1.185, 1.929, 1.203, 1.929, 1.203, 1.74, 1.185, 4.245, -3.269, 4.233, -3.314, 4.233, -3.314, 4.245, -3.269, -1.803, 0.255, -1.832, 0.2328, -1.832, 0.2328, -1.803, 0.255, 4.066, 0.9707, 4.071, 0.9399, 4.071, 0.9399, 4.066, 0.9707, 4.072, -2.288, 4.043, -2.309, 4.043, -2.309, 4.072, -2.288, 0.6181, -2.063, 0.6549, -2.086, 0.6549, -2.086, 0.6181, -2.063, 4.319, 0.01767, 4.318, -0.2254, 4.318, -0.2254, 4.319, 0.01767, -0.4739, 0.5066, -0.5085, 0.4851, -0.5085, 0.4851, -0.4739, 0.5066, 4.922, -0.8817, 4.921, -0.6959, 4.921, -0.6959, 4.922, -0.8817, 3.539, 0.1356, 3.555, 0.09523, 3.555, 0.09523, 3.539, 0.1356, 4.57, -3.137, 4.546, -3.136, 4.546, -3.136, 4.57, -3.137, 4.928, 0.888, 4.945, 0.8949, 4.945, 0.8949, 4.928, 0.888, 3.047, 0.1912, 3.053, 0.2275, 3.053, 0.2275, 3.047, 0.1912, 3.544, -1.924, 3.543, -1.946, 3.543, -1.946, 3.544, -1.924, 0.7294, 0.9686, 0.8488, 0.9735, 0.8488, 0.9735, 0.7294, 0.9686, 4.055, -2.47, 4.065, -2.5, 4.065, -2.5, 4.055, -2.47, 2.627, 1.2, 2.801, 1.19, 2.801, 1.19, 2.627, 1.2, 1.641, -0.7829, 1.642, -0.5729, 1.642, -0.5729, 1.641, -0.7829, 3.072, -2.556, 3.06, -2.523, 3.06, -2.523, 3.072, -2.556, 0.8784, -0.3651, 0.8812, -0.3121, 0.8812, -0.3121, 0.8784, -0.3651, 3.557, -0.8163, 3.557, -0.9463, 3.557, -0.9463, 3.557, -0.8163, 3.56, -0.4477, 3.559, -0.5686, 3.559, -0.5686, 3.56, -0.4477, -0.1396, 0.6537, -0.199, 0.6475, -0.199, 0.6475, -0.1396, 0.6537, 0.8486, -3.408, 0.7505, -3.383, 0.7505, -3.383, 0.8486, -3.408, 3.376, 0.3369, 3.407, 0.3182, 3.407, 0.3182, 3.376, 0.3369, 2.103, 0.3592, 2.123, 0.3419, 2.123, 0.3419, 2.103, 0.3592, 2.825, -2.382, 2.755, -2.382, 2.755, -2.382, 2.825, -2.382, 4.993, -1.673, 4.985, -2.151, 4.985, -2.151, 4.993, -1.673, 0.8889, -0.1021, 0.8901, -0.07169, 0.8901, -0.07169, 0.8889, -0.1021, 4.913, 0.06776, 4.907, 0.1069, 4.907, 0.1069, 4.913, 0.06776, 4.927, -2.283, 4.927, -2.219, 4.927, -2.219, 4.927, -2.283, 3.459, 0.27, 3.482, 0.2409, 3.482, 0.2409, 3.459, 0.27, 4.045, -2.438, 4.055, -2.47, 4.055, -2.47, 4.045, -2.438, 4.488, -3.137, 4.437, -3.139, 4.437, -3.139, 4.488, -3.137, 3.039, -3.444, 2.865, -3.444, 2.865, -3.444, 3.039, -3.444, 1.634, -1.775, 1.635, -1.579, 1.635, -1.579, 1.634, -1.775, -0.2579, 0.6386, -0.3006, 0.612, -0.3006, 0.612, -0.2579, 0.6386, 2.009, -2.646, 1.976, -2.658, 1.976, -2.658, 2.009, -2.646, 4.008, 1.136, 4.027, 1.099, 4.027, 1.099, 4.008, 1.136, 0.214, 1.014, 0.3043, 1.007, 0.3043, 1.007, 0.214, 1.014, -0.9144, -0.8377, -0.9551, -0.7654, -0.9551, -0.7654, -0.9144, -0.8377, 3.06, -2.523, 3.05, -2.483, 3.05, -2.483, 3.06, -2.523, 4.023, -2.368, 4.035, -2.404, 4.035, -2.404, 4.023, -2.368, 4.169, -2.224, 4.147, -2.238, 4.147, -2.238, 4.169, -2.224, 1.644, -0.1289, 1.645, 0.1083, 1.645, 0.1083, 1.644, -0.1289, 4.908, 0.8831, 4.928, 0.888, 4.928, 0.888, 4.908, 0.8831, 0.8843, -0.2535, 0.8862, -0.2113, 0.8862, -0.2113, 0.8843, -0.2535, 0.5669, -2.74, 0.5314, -2.689, 0.5314, -2.689, 0.5669, -2.74, 4.259, -2.176, 4.235, -2.187, 4.235, -2.187, 4.259, -2.176, 4.888, -3.485, 4.859, -3.413, 4.859, -3.413, 4.888, -3.485, 1.795, -2.634, 1.769, -2.615, 1.769, -2.615, 1.795, -2.634, 0.8923, -0.02874, 0.8957, 0.03087, 0.8957, 0.03087, 0.8923, -0.02874, 3.558, -0.6909, 3.557, -0.8163, 3.557, -0.8163, 3.558, -0.6909, 3.23, -2.651, 3.203, -2.65, 3.203, -2.65, 3.23, -2.651, 1.86, 0.3747, 1.904, 0.3887, 1.904, 0.3887, 1.86, 0.3747, 3.519, -2.453, 3.498, -2.496, 3.498, -2.496, 3.519, -2.453, 0.8102, -1.547, 0.8152, -1.47, 0.8152, -1.47, 0.8102, -1.547, 2.123, 0.3419, 2.138, 0.3214, 2.138, 0.3214, 2.123, 0.3419, 3.712, 1.185, 3.749, 1.186, 3.749, 1.186, 3.712, 1.185, 0.8862, -0.2113, 0.8872, -0.1814, 0.8872, -0.1814, 0.8862, -0.2113, 2.057, -2.611, 2.036, -2.63, 2.036, -2.63, 2.057, -2.611, 3.498, -2.496, 3.474, -2.534, 3.474, -2.534, 3.498, -2.496, 0.1691, -2.35, 0.1005, -2.282, 0.1005, -2.282, 0.1691, -2.35, 4.737, -3.221, 4.707, -3.193, 4.707, -3.193, 4.737, -3.221, -1.678, 2.494, -1.447, 2.166, -1.447, 2.166, -1.678, 2.494, 4.711, 0.3885, 4.675, 0.407, 4.675, 0.407, 4.711, 0.3885, 3.434, 0.2959, 3.459, 0.27, 3.459, 0.27, 3.434, 0.2959, 2.801, 1.19, 2.979, 1.181, 2.979, 1.181, 2.801, 1.19, -3.929, 3.209, -3.822, 3.3, -3.822, 3.3, -3.929, 3.209, 3.136, -2.634, 3.117, -2.622, 3.117, -2.622, 3.136, -2.634, 1.632, -2.175, 1.633, -1.974, 1.633, -1.974, 1.632, -2.175, 1.683, -2.514, 1.667, -2.484, 1.667, -2.484, 1.683, -2.514, -1.215, 1.84, -0.9885, 1.524, -0.9885, 1.524, -1.215, 1.84, -0.4582, -1.65, -0.5777, -1.488, -0.5777, -1.488, -0.4582, -1.65, 4.065, -2.5, 4.075, -2.529, 4.075, -2.529, 4.065, -2.5, 4.118, -2.608, 4.138, -2.631, 4.138, -2.631, 4.118, -2.608, 0.765, -2.042, 0.7769, -1.984, 0.7769, -1.984, 0.765, -2.042, 0.8402, -1.021, 0.8465, -0.9194, 0.8465, -0.9194, 0.8402, -1.021, 2.138, 0.3214, 2.149, 0.297, 2.149, 0.297, 2.138, 0.3214, 4.986, 0.9287, 4.987, 0.7836, 4.987, 0.7836, 4.986, 0.9287, 3.099, 0.3066, 3.121, 0.3244, 3.121, 0.3244, 3.099, 0.3066, -2.17, 0.2489, -2.14, 0.2772, -2.14, 0.2772, -2.17, 0.2489, 2.841, 0.104, 2.906, 0.1034, 2.906, 0.1034, 2.841, 0.104, -0.3657, 0.5722, -0.3924, 0.5561, -0.3924, 0.5561, -0.3657, 0.5722, 4.945, 0.8949, 4.96, 0.9038, 4.96, 0.9038, 4.945, 0.8949, 4.997, -0.6926, 4.997, -1.18, 4.997, -1.18, 4.997, -0.6926, 4.235, -2.187, 4.213, -2.199, 4.213, -2.199, 4.235, -2.187, 4.847, -2.532, 4.879, -2.489, 4.879, -2.489, 4.847, -2.532, 4.452, 0.4159, 4.431, 0.4063, 4.431, 0.4063, 4.452, 0.4159, -0.3924, 0.5561, -0.4179, 0.5407, -0.4179, 0.5407, -0.3924, 0.5561, -1.635, 0.1581, -1.777, 0.2748, -1.777, 0.2748, -1.635, 0.1581, 4.315, -0.7115, 4.313, -0.9477, 4.313, -0.9477, 4.315, -0.7115, 0.4199, -1.861, 0.4439, -1.888, 0.4439, -1.888, 0.4199, -1.861, 0.642, -3.059, 0.6316, -2.953, 0.6316, -2.953, 0.642, -3.059, 2.166, -3.445, 1.945, -3.447, 1.945, -3.447, 2.166, -3.445, 0.02091, -1.172, 0.1145, -1.34, 0.1145, -1.34, 0.02091, -1.172, 4.919, -0.5076, 4.917, -0.3172, 4.917, -0.3172, 4.919, -0.5076, 3.164, 1.175, 3.307, 1.176, 3.307, 1.176, 3.164, 1.175, 0.8734, -0.4564, 0.8758, -0.4125, 0.8758, -0.4125, 0.8734, -0.4564, 4.307, 0.8705, 4.344, 0.8759, 4.344, 0.8759, 4.307, 0.8705, 4.745, 0.3643, 4.711, 0.3885, 4.711, 0.3885, 4.745, 0.3643, -0.2508, -0.6598, -0.1606, -0.8339, -0.1606, -0.8339, -0.2508, -0.6598, 2.046, 0.3853, 2.078, 0.3735, 2.078, 0.3735, 2.046, 0.3853, -0.3538, 0.9865, -0.1696, 1.006, -0.1696, 1.006, -0.3538, 0.9865, -2.742, 4.012, -2.633, 3.855, -2.633, 3.855, -2.742, 4.012, 0.4875, -2.641, 0.4345, -2.592, 0.4345, -2.592, 0.4875, -2.641, 3.053, 0.2275, 3.064, 0.2585, 3.064, 0.2585, 3.053, 0.2275, -1.125, -0.4437, -1.18, -0.3541, -1.18, -0.3541, -1.125, -0.4437, 3.653, -3.44, 3.543, -3.442, 3.543, -3.442, 3.653, -3.44, 4.675, 0.407, 4.637, 0.419, 4.637, 0.419, 4.675, 0.407, 3.552, -1.681, 3.55, -1.781, 3.55, -1.781, 3.552, -1.681, -2.768, 1.5, -2.986, 1.779, -2.986, 1.779, -2.768, 1.5, 4.19, -2.675, 4.241, -2.681, 4.241, -2.681, 4.19, -2.675, 4.042, -3.434, 3.896, -3.436, 3.896, -3.436, 4.042, -3.434, -2.224, 0.05034, -2.232, 0.05917, -2.232, 0.05917, -2.224, 0.05034, 4.309, -1.766, 4.309, -1.922, 4.309, -1.922, 4.309, -1.766, 0.8262, -1.276, 0.8293, -1.216, 0.8293, -1.216, 0.8262, -1.276, -0.7845, -1.157, -0.8616, -0.994, -0.8616, -0.994, -0.7845, -1.157, 4.191, -2.211, 4.169, -2.224, 4.169, -2.224, 4.191, -2.211, 3.101, -2.605, 3.086, -2.583, 3.086, -2.583, 3.101, -2.605, 4.927, -1.59, 4.926, -1.419, 4.926, -1.419, 4.927, -1.59, 3.293, -2.648, 3.261, -2.651, 3.261, -2.651, 3.293, -2.648, 0.4627, 0.9861, 0.5421, 0.9767, 0.5421, 0.9767, 0.4627, 0.9861, 4.043, -2.309, 4.01, -2.331, 4.01, -2.331, 4.043, -2.309, 4.592, -2.69, 4.678, -2.651, 4.678, -2.651, 4.592, -2.69, 0.8152, -1.47, 0.8194, -1.4, 0.8194, -1.4, 0.8152, -1.47, -0.7736, 1.227, -0.5757, 0.9561, -0.5757, 0.9561, -0.7736, 1.227, 4.927, -2.219, 4.926, -2.149, 4.926, -2.149, 4.927, -2.219, 0.8758, -0.4125, 0.8784, -0.3651, 0.8784, -0.3651, 0.8758, -0.4125, 4.379, 0.8806, 4.412, 0.8844, 4.412, 0.8844, 4.379, 0.8806, -1.034, -0.6115, -1.077, -0.5294, -1.077, -0.5294, -1.034, -0.6115, 0.8325, -1.156, 0.8361, -1.091, 0.8361, -1.091, 0.8325, -1.156, -0.8616, -0.994, -0.9144, -0.8377, -0.9144, -0.8377, -0.8616, -0.994, -1.999, 0.5021, -2.088, 0.6205, -2.088, 0.6205, -1.999, 0.5021, 1.795, 0.3455, 1.824, 0.3605, 1.824, 0.3605, 1.795, 0.3455, 1.424, -3.453, 1.288, -3.451, 1.288, -3.451, 1.424, -3.453, 2.074, -2.589, 2.057, -2.611, 2.057, -2.611, 2.074, -2.589, 4.075, -2.529, 4.087, -2.557, 4.087, -2.557, 4.075, -2.529, 4.96, 0.9038, 4.974, 0.915, 4.974, 0.915, 4.96, 0.9038, -2.228, 0.1944, -2.199, 0.2212, -2.199, 0.2212, -2.228, 0.1944, 2.078, 0.3735, 2.103, 0.3592, 2.103, 0.3592, 2.078, 0.3735, 2.178, 0.1036, 2.285, 0.1037, 2.285, 0.1037, 2.178, 0.1036, 0.2115, -1.509, 0.3129, -1.682, 0.3129, -1.682, 0.2115, -1.509, 4.31, -1.389, 4.309, -1.588, 4.309, -1.588, 4.31, -1.389, 4.921, -0.6959, 4.919, -0.5076, 4.919, -0.5076, 4.921, -0.6959, -0.01839, 0.659, -0.07944, 0.6573, -0.07944, 0.6573, -0.01839, 0.659, 0.8361, -1.091, 0.8402, -1.021, 0.8402, -1.021, 0.8361, -1.091, 3.419, -2.591, 3.388, -2.612, 3.388, -2.612, 3.419, -2.591, 0.6959, 0.3348, 0.6664, 0.3665, 0.6664, 0.3665, 0.6959, 0.3348, 2.964, -2.381, 2.895, -2.381, 2.895, -2.381, 2.964, -2.381, 4.927, -1.756, 4.927, -1.59, 4.927, -1.59, 4.927, -1.756, 3.571, 0.0525, 3.567, -0.07817, 3.567, -0.07817, 3.571, 0.0525, 4.926, -2.149, 4.926, -2.072, 4.926, -2.072, 4.926, -2.149, 2.168, 0.197, 2.173, 0.1533, 2.173, 0.1533, 2.168, 0.197, 4.808, 0.3023, 4.778, 0.3353, 4.778, 0.3353, 4.808, 0.3023, 0.6151, 0.4415, 0.5921, 0.4855, 0.5921, 0.4855, 0.6151, 0.4415, 0.8688, -0.5415, 0.8711, -0.4987, 0.8711, -0.4987, 0.8688, -0.5415, -2.633, 3.855, -2.488, 3.648, -2.488, 3.648, -2.633, 3.855, 3.902, 1.185, 3.983, 1.184, 3.983, 1.184, 3.902, 1.185, -2.258, 0.08462, -2.269, 0.09503, -2.269, 0.09503, -2.258, 0.08462, 1.719, 0.2625, 1.734, 0.2881, 1.734, 0.2881, 1.719, 0.2625, 4.265, 0.8644, 4.307, 0.8705, 4.307, 0.8705, 4.265, 0.8644, -2.204, 0.02804, -2.215, 0.04019, -2.215, 0.04019, -2.204, 0.02804, 3.031, -2.38, 2.964, -2.381, 2.964, -2.381, 3.031, -2.38, 4.859, -3.413, 4.828, -3.351, 4.828, -3.351, 4.859, -3.413, 0.6892, -2.098, 0.7199, -2.097, 0.7199, -2.097, 0.6892, -2.098, 1.638, -1.187, 1.639, -0.9869, 1.639, -0.9869, 1.638, -1.187, 1.668, 0.156, 1.687, 0.1971, 1.687, 0.1971, 1.668, 0.156, 3.187, -3.444, 3.039, -3.444, 3.039, -3.444, 3.187, -3.444, 4.501, 0.4257, 4.475, 0.4222, 4.475, 0.4222, 4.501, 0.4257, 1.771, 0.3289, 1.795, 0.3455, 1.795, 0.3455, 1.771, 0.3289, -0.6334, 0.1147, -0.5323, -0.09434, -0.5323, -0.09434, -0.6334, 0.1147, 1.886, -2.671, 1.854, -2.662, 1.854, -2.662, 1.886, -2.671, 0.7456, -2.079, 0.765, -2.042, 0.765, -2.042, 0.7456, -2.079, -0.199, 0.6475, -0.2579, 0.6386, -0.2579, 0.6386, -0.199, 0.6475, 4.927, -1.917, 4.927, -1.756, 4.927, -1.756, 4.927, -1.917, 4.437, -3.139, 4.394, -3.144, 4.394, -3.144, 4.437, -3.139, 2.601, 0.1044, 2.663, 0.1045, 2.663, 0.1045, 2.601, 0.1044, 3.174, 0.35, 3.203, 0.3585, 3.203, 0.3585, 3.174, 0.35, 4.147, -2.238, 4.124, -2.253, 4.124, -2.253, 4.147, -2.238, -2.122, -0.004132, -2.148, -0.02727, -2.148, -0.02727, -2.122, -0.004132, 0.3853, 0.9966, 0.4627, 0.9861, 0.4627, 0.9861, 0.3853, 0.9966, 3.357, -2.629, 3.325, -2.64, 3.325, -2.64, 3.357, -2.629, 4.447, 0.8871, 4.484, 0.8888, 4.484, 0.8888, 4.447, 0.8871, -2.269, 0.09503, -2.284, 0.1076, -2.284, 0.1076, -2.269, 0.09503, 3.542, -1.969, 3.542, -1.998, 3.542, -1.998, 3.542, -1.969, 4.987, 0.7836, 4.989, 0.5278, 4.989, 0.5278, 4.987, 0.7836, 3.407, 0.3182, 3.434, 0.2959, 3.434, 0.2959, 3.407, 0.3182, 0.7658, 0.2806, 0.7288, 0.3063, 0.7288, 0.3063, 0.7658, 0.2806, 2.895, -2.381, 2.825, -2.382, 2.825, -2.382, 2.895, -2.381, 0.8663, -0.5867, 0.8688, -0.5415, 0.8688, -0.5415, 0.8663, -0.5867, 4.412, 0.393, 4.394, 0.3755, 4.394, 0.3755, 4.412, 0.393, -2.148, -0.02727, -2.171, -0.005007, -2.171, -0.005007, -2.148, -0.02727, 1.577, -3.452, 1.424, -3.453, 1.424, -3.453, 1.577, -3.452, 4.985, -2.151, 4.972, -2.592, 4.972, -2.592, 4.985, -2.151, 4.901, -2.444, 4.915, -2.394, 4.915, -2.394, 4.901, -2.444, 0.2973, -2.47, 0.2116, -2.389, 0.2116, -2.389, 0.2973, -2.47, -1.077, -0.5294, -1.125, -0.4437, -1.125, -0.4437, -1.077, -0.5294, 3.749, 1.186, 3.79, 1.186, 3.79, 1.186, 3.749, 1.186, -3.073, 3.897, -2.979, 3.972, -2.979, 3.972, -3.073, 3.897, 4.885, 0.8798, 4.908, 0.8831, 4.908, 0.8831, 4.885, 0.8798, -0.3421, -0.4797, -0.2508, -0.6598, -0.2508, -0.6598, -0.3421, -0.4797, 1.958, 0.4033, 2.006, 0.3951, 2.006, 0.3951, 1.958, 0.4033, 4.415, -2.711, 4.44, -2.711, 4.44, -2.711, 4.415, -2.711, 0.5699, 0.5344, 0.548, 0.5887, 0.548, 0.5887, 0.5699, 0.5344, 2.098, -2.534, 2.088, -2.563, 2.088, -2.563, 2.098, -2.534, 3.307, 1.176, 3.42, 1.178, 3.42, 1.178, 3.307, 1.176, 3.117, -2.622, 3.101, -2.605, 3.101, -2.605, 3.117, -2.622, 4.859, 0.2277, 4.835, 0.2661, 4.835, 0.2661, 4.859, 0.2277, 1.701, -2.543, 1.683, -2.514, 1.683, -2.514, 1.701, -2.543, 0.5921, 0.4855, 0.5699, 0.5344, 0.5699, 0.5344, 0.5921, 0.4855, 0.8877, -0.1596, 0.8879, -0.142, 0.8879, -0.142, 0.8877, -0.1596, 3.156, -2.643, 3.136, -2.634, 3.136, -2.634, 3.156, -2.643, -3.602, 3.48, -3.491, 3.568, -3.491, 3.568, -3.602, 3.48, 4.316, -2.694, 4.345, -2.7, 4.345, -2.7, 4.316, -2.694, 4.778, 0.3353, 4.745, 0.3643, 4.745, 0.3643, 4.778, 0.3353, 4.542, -2.699, 4.592, -2.69, 4.592, -2.69, 4.542, -2.699, -1.895, 0.1832, -1.929, 0.1566, -1.929, 0.1566, -1.895, 0.1832, 0.1721, 0.656, 0.1072, 0.6579, 0.1072, 0.6579, 0.1721, 0.656, 0.8882, -0.1242, 0.8889, -0.1021, 0.8889, -0.1021, 0.8882, -0.1242, 0.5314, -2.689, 0.4875, -2.641, 0.4875, -2.641, 0.5314, -2.689, -0.4179, 0.5407, -0.4444, 0.5247, -0.4444, 0.5247, -0.4179, 0.5407, -3.276, 3.738, -3.172, 3.819, -3.172, 3.819, -3.276, 3.738, -1.18, -0.3541, -1.244, -0.2605, -1.244, -0.2605, -1.18, -0.3541, 4.501, -2.706, 4.542, -2.699, 4.542, -2.699, 4.501, -2.706, 1.053, -3.439, 0.9484, -3.426, 0.9484, -3.426, 1.053, -3.439, 3.503, 0.2086, 3.522, 0.1735, 3.522, 0.1735, 3.503, 0.2086, -3.852, 2.886, -4.034, 3.118, -4.034, 3.118, -3.852, 2.886, 0.8812, -0.3121, 0.8843, -0.2535, 0.8843, -0.2535, 0.8812, -0.3121, 4.035, -2.404, 4.045, -2.438, 4.045, -2.438, 4.035, -2.404, 0.4439, -1.888, 0.4731, -1.921, 0.4731, -1.921, 0.4439, -1.888, -2.892, 4.043, -2.812, 4.11, -2.812, 4.11, -2.892, 4.043, 3.546, -1.894, 3.544, -1.924, 3.544, -1.924, 3.546, -1.894, 4.357, -3.152, 4.325, -3.165, 4.325, -3.165, 4.357, -3.152, -0.6641, 0.3862, -0.7401, 0.3372, -0.7401, 0.3372, -0.6641, 0.3862, 4.213, -3.431, 4.042, -3.434, 4.042, -3.434, 4.213, -3.431, 4.917, -0.3172, 4.915, -0.1253, 4.915, -0.1253, 4.917, -0.3172, 2.298, -2.385, 2.215, -2.386, 2.215, -2.386, 2.298, -2.385, 3.544, -2.111, 3.546, -2.21, 3.546, -2.21, 3.544, -2.111, 4.707, -3.193, 4.678, -3.172, 4.678, -3.172, 4.707, -3.193, 4.907, 0.1069, 4.895, 0.1472, 4.895, 0.1472, 4.907, 0.1069, -2.046, 0.3624, -2.015, 0.3898, -2.015, 0.3898, -2.046, 0.3624, 2.461, 0.104, 2.534, 0.1042, 2.534, 0.1042, 2.461, 0.104, 4.32, 0.2561, 4.319, 0.01767, 4.319, 0.01767, 4.32, 0.2561, 4.161, -2.654, 4.19, -2.675, 4.19, -2.675, 4.161, -2.654, 0.2387, 0.6536, 0.1721, 0.656, 0.1721, 0.656, 0.2387, 0.6536, 0.8293, -1.216, 0.8325, -1.156, 0.8325, -1.156, 0.8293, -1.216, -3.172, 3.819, -3.073, 3.897, -3.073, 3.897, -3.172, 3.819, 4.895, 0.1472, 4.879, 0.1877, 4.879, 0.1877, 4.895, 0.1472, 1.824, 0.3605, 1.86, 0.3747, 1.86, 0.3747, 1.824, 0.3605, -1.244, -0.2605, -1.319, -0.1627, -1.319, -0.1627, -1.244, -0.2605, -0.3358, 0.5904, -0.3657, 0.5722, -0.3657, 0.5722, -0.3358, 0.5904, 0.5421, 0.9767, 0.6291, 0.9703, 0.6291, 0.9703, 0.5421, 0.9767, 0.9075, 0.2166, 0.8545, 0.2362, 0.8545, 0.2362, 0.9075, 0.2166, 3.203, -2.65, 3.178, -2.648, 3.178, -2.648, 3.203, -2.65, 4.056, 1.037, 4.059, 1.024, 4.059, 1.024, 4.056, 1.037, 3.079, 0.2847, 3.099, 0.3066, 3.099, 0.3066, 3.079, 0.2847, 2.609, -2.382, 2.534, -2.383, 2.534, -2.383, 2.609, -2.382, 0.6162, -2.867, 0.5949, -2.797, 0.5949, -2.797, 0.6162, -2.867, 3.559, -0.5686, 3.558, -0.6909, 3.558, -0.6909, 3.559, -0.5686, 4.376, 0.3536, 4.358, 0.3266, 4.358, 0.3266, 4.376, 0.3536, 3.054, 0.1013, 3.048, 0.1493, 3.048, 0.1493, 3.054, 0.1013, 4.989, 0.5278, 4.992, 0.1825, 4.992, 0.1825, 4.989, 0.5278, 1.769, -2.615, 1.744, -2.594, 1.744, -2.594, 1.769, -2.615, -2.109, 0.3058, -2.077, 0.3343, -2.077, 0.3343, -2.109, 0.3058, 4.825, 0.8777, 4.857, 0.8781, 4.857, 0.8781, 4.825, 0.8777, 4.101, -2.583, 4.118, -2.608, 4.118, -2.608, 4.101, -2.583, 4.233, -3.314, 4.222, -3.367, 4.222, -3.367, 4.233, -3.314, 3.447, -2.565, 3.419, -2.591, 3.419, -2.591, 3.447, -2.565, 4.313, -0.9477, 4.311, -1.175, 4.311, -1.175, 4.313, -0.9477, 0.6397, 0.402, 0.6151, 0.4415, 0.6151, 0.4415, 0.6397, 0.402, -1.963, 0.1292, -1.997, 0.1015, -1.997, 0.1015, -1.963, 0.1292, 3.522, 0.1735, 3.539, 0.1356, 3.539, 0.1356, 3.522, 0.1735, 1.641, -2.418, 1.631, -2.382, 1.631, -2.382, 1.641, -2.418, 4.691, 0.8826, 4.742, 0.8802, 4.742, 0.8802, 4.691, 0.8826, 1.935, -2.667, 1.886, -2.671, 1.886, -2.671, 1.935, -2.667, 1.327, 1.111, 1.54, 1.155, 1.54, 1.155, 1.327, 1.111, -0.4444, 0.5247, -0.4739, 0.5066, -0.4739, 0.5066, -0.4444, 0.5247, -1.954, 0.441, -1.999, 0.5021, -1.999, 0.5021, -1.954, 0.441, 1.631, -2.382, 1.632, -2.175, 1.632, -2.175, 1.631, -2.382, 0.6549, -2.086, 0.6892, -2.098, 0.6892, -2.098, 0.6549, -2.086, 2.906, 0.1034, 2.976, 0.1025, 2.976, 0.1025, 2.906, 0.1034, 3.768, -3.439, 3.653, -3.44, 3.653, -3.44, 3.768, -3.439, 2.114, -2.466, 2.107, -2.501, 2.107, -2.501, 2.114, -2.466, 4.879, -2.489, 4.901, -2.444, 4.901, -2.444, 4.879, -2.489, -2.015, 0.3898, -1.984, 0.4161, -1.984, 0.4161, -2.015, 0.3898, 1.722, -2.569, 1.701, -2.543, 1.701, -2.543, 1.722, -2.569, 0.6511, -3.351, 0.6482, -3.19, 0.6482, -3.19, 0.6511, -3.351, -2.189, 0.01321, -2.204, 0.02804, -2.204, 0.02804, -2.189, 0.01321, -2.093, 0.02072, -2.122, -0.004132, -2.122, -0.004132, -2.093, 0.02072, 0.823, -1.336, 0.8262, -1.276, 0.8262, -1.276, 0.823, -1.336, 4.798, -3.299, 4.768, -3.256, 4.768, -3.256, 4.798, -3.299, 4.124, -2.253, 4.099, -2.27, 4.099, -2.27, 4.124, -2.253, -0.4355, -0.2918, -0.3421, -0.4797, -0.3421, -0.4797, -0.4355, -0.2918, 0.4505, 0.6484, 0.3777, 0.6494, 0.3777, 0.6494, 0.4505, 0.6484, 4.041, 1.072, 4.05, 1.053, 4.05, 1.053, 4.041, 1.072, 4.484, 0.8888, 4.526, 0.8891, 4.526, 0.8891, 4.484, 0.8888, 0.3713, -2.536, 0.2973, -2.47, 0.2973, -2.47, 0.3713, -2.536, 3.064, 0.2585, 3.079, 0.2847, 3.079, 0.2847, 3.064, 0.2585, 2.457, -2.383, 2.378, -2.384, 2.378, -2.384, 2.457, -2.383, 4.996, -0.2313, 4.997, -0.6926, 4.997, -0.6926, 4.996, -0.2313, 0.8711, -0.4987, 0.8734, -0.4564, 0.8734, -0.4564, 0.8711, -0.4987, -0.1606, -0.8339, -0.07044, -1.004, -0.07044, -1.004, -0.1606, -0.8339, 4.309, -2.052, 4.311, -2.152, 4.311, -2.152, 4.309, -2.052, 4.222, -3.367, 4.213, -3.431, 4.213, -3.431, 4.222, -3.367, 3.543, -3.442, 3.433, -3.443, 3.433, -3.443, 3.543, -3.442, 4.637, 0.419, 4.6, 0.4236, 4.6, 0.4236, 4.637, 0.419, 3.482, 0.2409, 3.503, 0.2086, 3.503, 0.2086, 3.482, 0.2409, -2.14, 0.2772, -2.109, 0.3058, -2.109, 0.3058, -2.14, 0.2772, 4.159, 0.8508, 4.216, 0.8578, 4.216, 0.8578, 4.159, 0.8508, 0.8957, 0.03087, 0.9007, 0.1113, 0.9007, 0.1113, 0.8957, 0.03087, 4.278, -3.204, 4.26, -3.233, 4.26, -3.233, 4.278, -3.204, -0.5757, 0.9561, -0.3538, 0.9865, -0.3538, 0.9865, -0.5757, 0.9561, 4.924, -3.28, 4.888, -3.485, 4.888, -3.485, 4.924, -3.28, -0.09493, -2.078, -0.2117, -1.948, -0.2117, -1.948, -0.09493, -2.078, -2.255, 0.1689, -2.228, 0.1944, -2.228, 0.1944, -2.255, 0.1689, 1.945, -3.447, 1.75, -3.45, 1.75, -3.45, 1.945, -3.447, 0.548, 0.5887, 0.5257, 0.6486, 0.5257, 0.6486, 0.548, 0.5887, -0.3345, -1.804, -0.4582, -1.65, -0.4582, -1.65, -0.3345, -1.804, 3.261, -2.651, 3.23, -2.651, 3.23, -2.651, 3.261, -2.651, 3.631, 1.182, 3.674, 1.184, 3.674, 1.184, 3.631, 1.182, 3.557, -0.9463, 3.556, -1.082, 3.556, -1.082, 3.557, -0.9463, 1.823, -2.65, 1.795, -2.634, 1.795, -2.634, 1.823, -2.65, 4.431, 0.4063, 4.412, 0.393, 4.412, 0.393, 4.431, 0.4063, 0.6664, 0.3665, 0.6397, 0.402, 0.6397, 0.402, 0.6664, 0.3665, 0.7877, -1.851, 0.7966, -1.735, 0.7966, -1.735, 0.7877, -1.851, 1.633, -1.974, 1.634, -1.775, 1.634, -1.775, 1.633, -1.974, 3.305, 0.3625, 3.342, 0.3517, 3.342, 0.3517, 3.305, 0.3625, 4.857, 0.8781, 4.885, 0.8798, 4.885, 0.8798, 4.857, 0.8781, 3.567, -0.07817, 3.564, -0.204, 3.564, -0.204, 3.567, -0.07817, 1.904, 0.3887, 1.958, 0.4033, 1.958, 0.4033, 1.904, 0.3887, 1.75, -3.45, 1.577, -3.452, 1.577, -3.452, 1.75, -3.45, -0.5777, -1.488, -0.6882, -1.323, -0.6882, -1.323, -0.5777, -1.488, 4.216, 0.8578, 4.265, 0.8644, 4.265, 0.8644, 4.216, 0.8578, 4.316, -0.4696, 4.315, -0.7115, 4.315, -0.7115, 4.316, -0.4696, 4.087, -2.557, 4.101, -2.583, 4.101, -2.583, 4.087, -2.557, 0.2116, -2.389, 0.1691, -2.35, 0.1691, -2.35, 0.2116, -2.389, 1.854, -2.662, 1.823, -2.65, 1.823, -2.65, 1.854, -2.662, 4.835, 0.2661, 4.808, 0.3023, 4.808, 0.3023, 4.835, 0.2661, 4.622, -3.146, 4.595, -3.14, 4.595, -3.14, 4.622, -3.146, 2.378, -2.384, 2.298, -2.385, 2.298, -2.385, 2.378, -2.384, 2.781, 0.1043, 2.841, 0.104, 2.841, 0.104, 2.781, 0.1043, -2.986, 1.779, -3.209, 2.066, -3.209, 2.066, -2.986, 1.779, 4.26, -3.233, 4.245, -3.269, 4.245, -3.269, 4.26, -3.233, 2.659, -3.444, 2.416, -3.444, 2.416, -3.444, 2.659, -3.444, 4.282, -2.688, 4.316, -2.694, 4.316, -2.694, 4.282, -2.688, 3.04, -2.435, 3.031, -2.38, 3.031, -2.38, 3.04, -2.435, 3.542, -1.998, 3.543, -2.043, 3.543, -2.043, 3.542, -1.998, 0.8872, -0.1814, 0.8877, -0.1596, 0.8877, -0.1596, 0.8872, -0.1814, 0.7769, -1.984, 0.7877, -1.851, 0.7877, -1.851, 0.7769, -1.984, -2.248, 0.07563, -2.258, 0.08462, -2.258, 0.08462, -2.248, 0.07563, 3.555, -1.38, 3.555, -1.544, 3.555, -1.544, 3.555, -1.38, -1.408, -0.06044, -1.513, 0.04643, -1.513, 0.04643, -1.408, -0.06044, 4.064, 0.9933, 4.066, 0.9707, 4.066, 0.9707, 4.064, 0.9933, 3.05, -2.483, 3.04, -2.435, 3.04, -2.435, 3.05, -2.483, -1.904, 2.815, -1.678, 2.494, -1.678, 2.494, -1.904, 2.815, 3.433, -3.443, 3.317, -3.443, 3.317, -3.443, 3.433, -3.443, 3.896, -3.436, 3.768, -3.439, 3.768, -3.439, 3.896, -3.436, 4.241, -2.681, 4.282, -2.688, 4.282, -2.688, 4.241, -2.681, 0.8518, -0.832, 0.8563, -0.7571, 0.8563, -0.7571, 0.8518, -0.832, 1.703, 0.2324, 1.719, 0.2625, 1.719, 0.2625, 1.703, 0.2324, 4.749, -2.613, 4.804, -2.573, 4.804, -2.573, 4.749, -2.613, 0.3777, 0.6494, 0.3072, 0.6513, 0.3072, 0.6513, 0.3777, 0.6494, 2.285, 1.213, 2.456, 1.208, 2.456, 1.208, 2.285, 1.213, 4.318, -0.2254, 4.316, -0.4696, 4.316, -0.4696, 4.318, -0.2254, 4.311, -1.175, 4.31, -1.389, 4.31, -1.389, 4.311, -1.175, 1.635, -1.579, 1.636, -1.384, 1.636, -1.384, 1.635, -1.579, 0.04377, 0.6591, -0.01839, 0.659, -0.01839, 0.659, 0.04377, 0.6591, 1.097, 1.051, 1.327, 1.111, 1.327, 1.111, 1.097, 1.051, 3.342, 0.3517, 3.376, 0.3369, 3.376, 0.3369, 3.342, 0.3517, 4.546, -3.136, 4.488, -3.137, 4.488, -3.137, 4.546, -3.136, 4.633, 0.8857, 4.691, 0.8826, 4.691, 0.8826, 4.633, 0.8857, 2.378, 0.1038, 2.461, 0.104, 2.461, 0.104, 2.378, 0.1038, 4.37, -2.705, 4.392, -2.708, 4.392, -2.708, 4.37, -2.705, 1.165, -3.447, 1.053, -3.439, 1.053, -3.439, 1.165, -3.447, 2.215, -2.386, 2.13, -2.387, 2.13, -2.387, 2.215, -2.386, -1.862, 0.2088, -1.895, 0.1832, -1.895, 0.1832, -1.862, 0.2088, 2.173, 0.1533, 2.178, 0.1036, 2.178, 0.1036, 2.173, 0.1533, 0.7199, -2.097, 0.7456, -2.079, 0.7456, -2.079, 0.7199, -2.097, 4.925, -1.244, 4.924, -1.065, 4.924, -1.065, 4.925, -1.244, 4.879, 0.1877, 4.859, 0.2277, 4.859, 0.2277, 4.879, 0.1877, -0.2117, -1.948, -0.3345, -1.804, -0.3345, -1.804, -0.2117, -1.948, 0.5257, 0.6486, 0.4505, 0.6484, 0.4505, 0.6484, 0.5257, 0.6486])
me_mesh.materials.append(mat_roadbase)
me_mesh.use_remesh_preserve_volume = False
me_mesh.use_remesh_preserve_attributes = False
me_mesh.use_mirror_vertex_groups = False
me_mesh.update()
me_plane_002 = bpy.data.meshes.new('Plane.002')
me_plane_002.from_pydata([(1.0, -1.0, 0.0), (-1.0, -1.0, 0.0), (1.0, 1.0, 0.0), (-1.0, 1.0, 0.0)], [], [(2, 3, 1, 0)])
me_plane_002.use_remesh_preserve_volume = False
me_plane_002.use_remesh_preserve_attributes = False
me_plane_002.use_mirror_vertex_groups = False
me_plane_002.update()
me_plane_001 = bpy.data.meshes.new('Plane.001')
me_plane_001.from_pydata([(0.9659, -1.731, 0.0), (-1.034, -1.731, 0.0), (0.9659, 0.2693, 0.0), (-1.034, 0.2693, 0.0), (-0.8646, -1.731, 0.0), (-0.8646, 0.2693, 0.0), (0.7964, 0.2693, 0.0), (0.7964, -1.731, 0.0), (0.271, 0.2693, 0.0), (0.271, -1.731, 0.0), (-0.2968, 0.2693, 0.0), (-0.2968, -1.731, 0.0)], [], [(5, 3, 1, 4), (10, 5, 4, 11), (2, 6, 7, 0), (6, 8, 9, 7), (8, 10, 11, 9)])
me_plane_001.use_remesh_preserve_volume = False
me_plane_001.use_remesh_preserve_attributes = False
me_plane_001.use_mirror_vertex_groups = False
me_plane_001.update()
me_plane = bpy.data.meshes.new('Plane')
me_plane.from_pydata([(8.0, -8.0, 0.0), (-8.0, -8.0, 0.0), (8.0, 8.0, 0.0), (-8.0, 8.0, 0.0)], [], [(2, 3, 1, 0)])
_uv = me_plane.uv_layers.new(name='UV coord')
_uv.uv.foreach_set('vector', [-8.095, -8.095, 9.095, -8.095, 9.095, 9.095, -8.095, 9.095])
me_plane.use_remesh_preserve_volume = False
me_plane.use_remesh_preserve_attributes = False
me_plane.use_mirror_vertex_groups = False
me_plane.update()

# ---- objects
ob_camera = bpy.data.objects.new('Camera', cam_camera)
ob_cube = bpy.data.objects.new('Cube', me_cube)
ob_sun = bpy.data.objects.new('Sun', light_sun)
ob_innercourse = bpy.data.objects.new('InnerCourse', me_mesh)
ob_centeraltestingcourse = bpy.data.objects.new('CenteralTestingCourse', me_plane_002)
ob_peripherialroad = bpy.data.objects.new('PeripherialRoad', me_plane_001)
ob_gamebase = bpy.data.objects.new('GameBase', me_plane)

# ---- transforms, parenting, visibility, modifiers, constraints
ob_camera.location = (7.481, -6.508, 5.344)
ob_camera.rotation_euler = (1.109, 0.01082, 0.8149)
ob_camera.lock_rotations_4d = False
ob_camera.empty_display_type = 'ARROWS'
ob_camera.color = (0.0, 0.0, 0.0, 0.0)
ob_camera.display_type = 'WIRE'
ob_camera.lineart.crease_threshold = 0.0
ob_cube.location = (0.0, 0.0, 0.0)
ob_cube.lock_rotations_4d = False
ob_cube.empty_display_type = 'ARROWS'
ob_cube.lineart.crease_threshold = 0.0
ob_sun.location = (11.99, -6.225, 7.737)
ob_sun.rotation_euler = (1.331e-07, 1.045, -0.5219)
ob_sun.lineart.crease_threshold = 0.0
ob_innercourse.location = (-4.291, 0.8212, -2.081e-08)
ob_innercourse.rotation_euler = (0.0, 0.0, 1.32)
ob_innercourse.scale = (0.3952, 0.3952, 0.3952)
ob_innercourse.lineart.crease_threshold = 0.0
ob_centeraltestingcourse.location = (-1.626, -0.3758, 0.0)
ob_centeraltestingcourse.scale = (3.751, 3.751, 3.751)
ob_centeraltestingcourse.lineart.crease_threshold = 0.0
ob_peripherialroad.location = (-5.542, -4.27, 0.0)
ob_peripherialroad.scale = (0.1239, 0.04336, 0.1239)
ob_peripherialroad.lineart.crease_threshold = 0.0
ob_gamebase.location = (0.0, 0.0, 0.0)
ob_gamebase.lineart.crease_threshold = 0.0

# ---- collection membership
col_collection_1.objects.link(ob_camera)
col_collection_2.objects.link(ob_cube)
col_collection_3.objects.link(ob_sun)
col_collection_3.objects.link(ob_innercourse)
col_collection_3.objects.link(ob_centeraltestingcourse)
col_collection_3.objects.link(ob_peripherialroad)
col_collection_3.objects.link(ob_gamebase)

# ---- scene / render settings (as saved in the file)
scene.camera = ob_camera
scene.frame_start = 1; scene.frame_end = 250; scene.frame_set(1)
scene.render.engine = 'BLENDER_EEVEE_NEXT'
scene.render.image_settings.color_mode = 'RGB'
scene.render.image_settings.compression = 90
scene.render.resolution_percentage = 50
scene.render.dither_intensity = 0.0
scene.render.bake_margin = 2
scene.render.bake_bias = 0.0
scene.cycles.use_denoising = False
scene.cycles.samples = 10
scene.cycles.sampling_pattern = 'TABULATED_SOBOL'
scene.cycles.light_sampling_threshold = 0.0
scene.cycles.use_adaptive_sampling = False
scene.cycles.use_light_tree = False
scene.cycles.blur_glossy = 0.0
scene.cycles.volume_bounces = 1
scene.cycles.pixel_filter_type = 'GAUSSIAN'
scene.cycles.sample_clamp_indirect = 0.0
scene.view_settings.view_transform = 'Standard'
bpy.context.view_layer.update()
